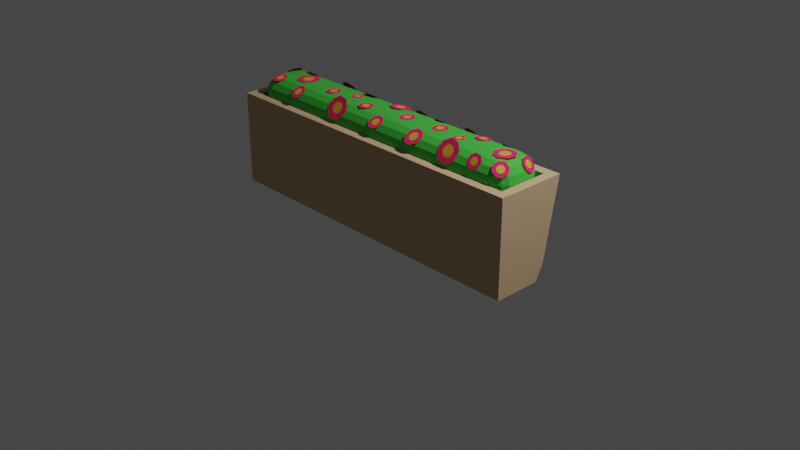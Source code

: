 # Source: flower_box_wall.blend  (saved by Blender 2.80.75; exported with 4.5.12 LTS)
import bpy
from mathutils import Matrix  # noqa: F401  (used for matrix-valued properties, if any)

bpy.ops.wm.read_factory_settings(use_empty=True)
scene = bpy.context.scene
scene.name = 'Scene'

# ---- collections
col_collection = bpy.data.collections.new('Collection'); scene.collection.children.link(col_collection)

# ---- materials (node trees are filled in below, after node groups)
mat_material = bpy.data.materials.new('Material')
mat_material.alpha_threshold = 0.0
mat_material.use_transparent_shadow = False
mat_material.line_color = (0.0, 0.0, 0.0, 1.0)
mat_material_002 = bpy.data.materials.new('Material.002')
mat_material_002.use_transparent_shadow = False
mat_material_001 = bpy.data.materials.new('Material.001')
mat_material_001.use_transparent_shadow = False
mat_material_004 = bpy.data.materials.new('Material.004')
mat_material_004.use_transparent_shadow = False
mat_material_003 = bpy.data.materials.new('Material.003')
mat_material_003.use_transparent_shadow = False

# ---- material node trees
mat_material.use_nodes = True; mat_material.node_tree.nodes.clear()
_N = mat_material.node_tree.nodes; _L = mat_material.node_tree.links
n0 = _N.new('ShaderNodeOutputMaterial'); n0.name = 'Material Output'; n0.location = (300, 300)
n1 = _N.new('ShaderNodeBsdfPrincipled'); n1.name = 'Principled BSDF'; n1.location = (10, 300)
n1.distribution = 'GGX'
n1.subsurface_method = 'BURLEY'
n1.inputs[2].default_value = 0.4
n1.inputs[3].default_value = 1.45
n1.inputs[27].default_value = (0.0, 0.0, 0.0, 1.0)
n1.inputs[28].default_value = 1.0
_L.new(n1.outputs[0], n0.inputs[0])
n0.is_active_output = True
mat_material_002.use_nodes = True; mat_material_002.node_tree.nodes.clear()
_N = mat_material_002.node_tree.nodes; _L = mat_material_002.node_tree.links
n0 = _N.new('ShaderNodeOutputMaterial'); n0.name = 'Material Output'; n0.location = (300, 300)
n1 = _N.new('ShaderNodeBsdfPrincipled'); n1.name = 'Principled BSDF'; n1.location = (10, 300)
n1.distribution = 'GGX'
n1.subsurface_method = 'BURLEY'
n1.inputs[0].default_value = (0.6267, 0.4301, 0.2586, 1.0)
n1.inputs[3].default_value = 1.45
n1.inputs[13].default_value = 0.01304
n1.inputs[27].default_value = (0.0, 0.0, 0.0, 1.0)
n1.inputs[28].default_value = 1.0
_L.new(n1.outputs[0], n0.inputs[0])
n0.is_active_output = True
mat_material_001.use_nodes = True; mat_material_001.node_tree.nodes.clear()
_N = mat_material_001.node_tree.nodes; _L = mat_material_001.node_tree.links
n0 = _N.new('ShaderNodeOutputMaterial'); n0.name = 'Material Output'; n0.location = (300, 300)
n1 = _N.new('ShaderNodeBsdfPrincipled'); n1.name = 'Principled BSDF'; n1.location = (10, 300)
n1.distribution = 'GGX'
n1.subsurface_method = 'BURLEY'
n1.inputs[0].default_value = (0.06803, 0.5382, 0.06539, 1.0)
n1.inputs[3].default_value = 1.45
n1.inputs[13].default_value = 0.1522
n1.inputs[27].default_value = (0.0, 0.0, 0.0, 1.0)
n1.inputs[28].default_value = 1.0
_L.new(n1.outputs[0], n0.inputs[0])
n0.is_active_output = True
mat_material_004.use_nodes = True; mat_material_004.node_tree.nodes.clear()
_N = mat_material_004.node_tree.nodes; _L = mat_material_004.node_tree.links
n0 = _N.new('ShaderNodeOutputMaterial'); n0.name = 'Material Output'; n0.location = (300, 300)
n1 = _N.new('ShaderNodeBsdfPrincipled'); n1.name = 'Principled BSDF'; n1.location = (10, 300)
n1.distribution = 'GGX'
n1.subsurface_method = 'BURLEY'
n1.inputs[0].default_value = (0.8, 0.4081, 0.03144, 1.0)
n1.inputs[3].default_value = 1.45
n1.inputs[27].default_value = (0.0, 0.0, 0.0, 1.0)
n1.inputs[28].default_value = 1.0
_L.new(n1.outputs[0], n0.inputs[0])
n0.is_active_output = True
mat_material_003.use_nodes = True; mat_material_003.node_tree.nodes.clear()
_N = mat_material_003.node_tree.nodes; _L = mat_material_003.node_tree.links
n0 = _N.new('ShaderNodeOutputMaterial'); n0.name = 'Material Output'; n0.location = (300, 300)
n1 = _N.new('ShaderNodeBsdfPrincipled'); n1.name = 'Principled BSDF'; n1.location = (10, 300)
n1.distribution = 'GGX'
n1.subsurface_method = 'BURLEY'
n1.inputs[0].default_value = (0.8, 0.03653, 0.1398, 1.0)
n1.inputs[3].default_value = 1.45
n1.inputs[13].default_value = 0.0
n1.inputs[27].default_value = (0.0, 0.0, 0.0, 1.0)
n1.inputs[28].default_value = 1.0
_L.new(n1.outputs[0], n0.inputs[0])
n0.is_active_output = True

# ---- world
world_world = bpy.data.worlds.new('World'); scene.world = world_world
world_world.use_nodes = True; world_world.node_tree.nodes.clear()
_N = world_world.node_tree.nodes; _L = world_world.node_tree.links
n0 = _N.new('ShaderNodeOutputWorld'); n0.name = 'World Output'; n0.location = (300, 300)
n1 = _N.new('ShaderNodeBackground'); n1.name = 'Background'; n1.location = (10, 300)
n1.inputs[0].default_value = (0.05088, 0.05088, 0.05088, 1.0)
_L.new(n1.outputs[0], n0.inputs[0])
n0.is_active_output = True
world_world.color = (0.05088, 0.05088, 0.05088)
world_world.use_sun_shadow = False
world_world.sun_shadow_jitter_overblur = 0.0

# ---- cameras
cam_camera = bpy.data.cameras.new('Camera')
cam_camera.clip_end = 100.0
cam_camera.ortho_scale = 7.314

# ---- lights
light_light = bpy.data.lights.new('Light', 'POINT')
light_light.transmission_factor = 0.0
light_light.energy = 1000.0
light_light.shadow_soft_size = 0.1
light_light.shadow_maximum_resolution = 0.006
light_light.use_absolute_resolution = True

# ---- meshes
me_cube = bpy.data.meshes.new('Cube')
me_cube.from_pydata([(0.1509, 0.0, 0.0), (0.0, 1.093e-08, -1.0), (0.1509, -1.701, 0.0), (0.0, -1.8, -1.0), (-0.4009, 0.0, 0.0), (-0.5, 0.0, -1.0), (-0.4009, -1.701, 0.0), (-0.5, -1.8, -1.0), (0.25, -1.8, 0.0), (-0.5, -1.8, 0.0), (0.25, 0.0, 0.0), (-0.5, 0.0, 0.0), (0.1509, -1.701, -0.4079), (-0.4009, -1.701, -0.4079), (0.1509, 0.0, -0.4079), (-0.4009, 0.0, -0.4079), (0.08819, 7.073e-09, -0.8431), (-0.5, -1.8, -0.5), (0.08819, -1.8, -0.8431), (-0.5, 0.0, -0.5)], [], [(4, 6, 13, 15), (18, 8, 9, 17), (17, 9, 11, 19), (5, 1, 3, 7), (16, 10, 8, 18), (2, 6, 9, 8), (0, 2, 8, 10), (6, 4, 11, 9), (14, 15, 13, 12), (6, 2, 12, 13), (2, 0, 14, 12), (1, 16, 18, 3), (7, 17, 19, 5), (3, 18, 17, 7)])
me_cube.polygons.foreach_set('material_index', [1, 1, 1, 1, 1, 1, 1, 1, 1, 1, 1, 1, 1, 1])
_uv = me_cube.uv_layers.new(name='UVMap')
_uv.uv.foreach_set('vector', [0.592, 0.01377, 0.592, 0.2362, 0.592, 0.2362, 0.592, 0.01377, 0.5, 0.25, 0.625, 0.25, 0.625, 0.5, 0.5, 0.5, 0.5, 0.5, 0.625, 0.5, 0.625, 0.75, 0.5, 0.75, 0.375, 0.75, 0.625, 0.75, 0.625, 1.0, 0.375, 1.0, 0.25, 0.5, 0.375, 0.5, 0.375, 0.75, 0.25, 0.75, 0.408, 0.2362, 0.592, 0.2362, 0.625, 0.25, 0.375, 0.25, 0.408, 0.01377, 0.408, 0.2362, 0.375, 0.25, 0.375, 0.0, 0.592, 0.2362, 0.592, 0.01377, 0.625, 0.0, 0.625, 0.25, 0.408, 0.01377, 0.592, 0.01377, 0.592, 0.2362, 0.408, 0.2362, 0.592, 0.2362, 0.408, 0.2362, 0.408, 0.2362, 0.592, 0.2362, 0.408, 0.2362, 0.408, 0.01377, 0.408, 0.01377, 0.408, 0.2362, 0.125, 0.5, 0.25, 0.5, 0.25, 0.75, 0.125, 0.75, 0.375, 0.5, 0.5, 0.5, 0.5, 0.75, 0.375, 0.75, 0.375, 0.25, 0.5, 0.25, 0.5, 0.5, 0.375, 0.5])
me_cube.materials.append(mat_material)
me_cube.materials.append(mat_material_002)
me_cube.use_remesh_preserve_volume = False
me_cube.use_remesh_preserve_attributes = False
me_cube.use_mirror_vertex_groups = False
me_cube.update()
me_cube_001 = bpy.data.meshes.new('Cube.001')
me_cube_001.from_pydata([(0.0, -0.4009, 0.5921), (0.0, 0.1509, 0.5921), (0.0, -0.4009, 1.018), (0.0, -0.2151, 1.203), (0.0, -0.3867, 1.089), (0.0, -0.3465, 1.149), (0.0, -0.2862, 1.189), (0.0, -0.03488, 1.203), (0.0, 0.1509, 1.018), (0.0, 0.0362, 1.189), (0.0, 0.09646, 1.149), (0.0, 0.1367, 1.089), (1.701, -0.2151, 0.5921), (1.515, -0.4009, 0.5921), (1.687, -0.2862, 0.5921), (1.646, -0.3465, 0.5921), (1.586, -0.3867, 0.5921), (1.515, -0.2151, 1.203), (1.515, -0.4009, 1.018), (1.701, -0.2151, 1.018), (1.515, -0.2862, 1.189), (1.515, -0.3465, 1.149), (1.586, -0.2151, 1.189), (1.588, -0.288, 1.172), (1.584, -0.337, 1.14), (1.622, -0.3224, 1.125), (1.586, -0.3867, 1.018), (1.646, -0.3465, 1.018), (1.515, -0.3867, 1.089), (1.588, -0.3697, 1.09), (1.637, -0.337, 1.087), (1.687, -0.2151, 1.089), (1.646, -0.2151, 1.149), (1.687, -0.2862, 1.018), (1.67, -0.288, 1.09), (1.637, -0.2843, 1.14), (1.515, 0.1509, 0.5921), (1.701, -0.03488, 0.5921), (1.586, 0.1367, 0.5921), (1.646, 0.09646, 0.5921), (1.687, 0.0362, 0.5921), (1.515, -0.03488, 1.203), (1.701, -0.03488, 1.018), (1.515, 0.1509, 1.018), (1.586, -0.03488, 1.189), (1.646, -0.03488, 1.149), (1.515, 0.0362, 1.189), (1.588, 0.03798, 1.172), (1.637, 0.03428, 1.14), (1.622, 0.07235, 1.125), (1.687, 0.0362, 1.018), (1.646, 0.09646, 1.018), (1.687, -0.03488, 1.089), (1.67, 0.03798, 1.09), (1.637, 0.08701, 1.087), (1.515, 0.1367, 1.089), (1.515, 0.09646, 1.149), (1.586, 0.1367, 1.018), (1.588, 0.1197, 1.09), (1.584, 0.08701, 1.14), (0.1165, -0.03488, 1.203), (0.2331, -0.03488, 1.203), (0.3496, -0.03488, 1.203), (0.4662, -0.03488, 1.203), (0.5827, -0.03488, 1.203), (0.6993, -0.03488, 1.203), (0.8158, -0.03488, 1.203), (0.9324, -0.03488, 1.203), (1.049, -0.03488, 1.203), (1.165, -0.03488, 1.203), (1.282, -0.03488, 1.203), (1.399, -0.03488, 1.203), (1.399, 0.0362, 1.189), (1.282, 0.0362, 1.189), (1.165, 0.0362, 1.189), (1.049, 0.0362, 1.189), (0.9324, 0.0362, 1.189), (0.8158, 0.0362, 1.189), (0.6993, 0.0362, 1.189), (0.5827, 0.0362, 1.189), (0.4662, 0.0362, 1.189), (0.3496, 0.0362, 1.189), (0.2331, 0.0362, 1.189), (0.1165, 0.0362, 1.189), (1.399, 0.09646, 1.149), (1.282, 0.09646, 1.149), (1.165, 0.09646, 1.149), (1.049, 0.09646, 1.149), (0.9324, 0.09646, 1.149), (0.8158, 0.09646, 1.149), (0.6993, 0.09646, 1.149), (0.5827, 0.09646, 1.149), (0.4662, 0.09646, 1.149), (0.3496, 0.09646, 1.149), (0.2331, 0.09646, 1.149), (0.1165, 0.09646, 1.149), (1.399, 0.1367, 1.089), (1.282, 0.1367, 1.089), (1.165, 0.1367, 1.089), (1.049, 0.1367, 1.089), (0.9324, 0.1367, 1.089), (0.8158, 0.1367, 1.089), (0.6993, 0.1367, 1.089), (0.5827, 0.1367, 1.089), (0.4662, 0.1367, 1.089), (0.3496, 0.1367, 1.089), (0.2331, 0.1367, 1.089), (0.1165, 0.1367, 1.089), (1.399, 0.1509, 1.018), (1.282, 0.1509, 1.018), (1.165, 0.1509, 1.018), (1.049, 0.1509, 1.018), (0.9324, 0.1509, 1.018), (0.8158, 0.1509, 1.018), (0.6993, 0.1509, 1.018), (0.5827, 0.1509, 1.018), (0.4662, 0.1509, 1.018), (0.3496, 0.1509, 1.018), (0.2331, 0.1509, 1.018), (0.1165, 0.1509, 1.018), (1.399, -0.2151, 1.203), (1.282, -0.2151, 1.203), (1.165, -0.2151, 1.203), (1.049, -0.2151, 1.203), (0.9324, -0.2151, 1.203), (0.8158, -0.2151, 1.203), (0.6993, -0.2151, 1.203), (0.5827, -0.2151, 1.203), (0.4662, -0.2151, 1.203), (0.3496, -0.2151, 1.203), (0.2331, -0.2151, 1.203), (0.1165, -0.2151, 1.203), (0.1165, -0.2862, 1.189), (0.2331, -0.2862, 1.189), (0.3496, -0.2862, 1.189), (0.4662, -0.2862, 1.189), (0.5827, -0.2862, 1.189), (0.6993, -0.2862, 1.189), (0.8158, -0.2862, 1.189), (0.9324, -0.2862, 1.189), (1.049, -0.2862, 1.189), (1.165, -0.2862, 1.189), (1.282, -0.2862, 1.189), (1.399, -0.2862, 1.189), (0.1165, -0.3465, 1.149), (0.2331, -0.3465, 1.149), (0.3496, -0.3465, 1.149), (0.4662, -0.3465, 1.149), (0.5827, -0.3465, 1.149), (0.6993, -0.3465, 1.149), (0.8158, -0.3465, 1.149), (0.9324, -0.3465, 1.149), (1.049, -0.3465, 1.149), (1.165, -0.3465, 1.149), (1.282, -0.3465, 1.149), (1.399, -0.3465, 1.149), (0.1165, -0.3867, 1.089), (0.2331, -0.3867, 1.089), (0.3496, -0.3867, 1.089), (0.4662, -0.3867, 1.089), (0.5827, -0.3867, 1.089), (0.6993, -0.3867, 1.089), (0.8158, -0.3867, 1.089), (0.9324, -0.3867, 1.089), (1.049, -0.3867, 1.089), (1.165, -0.3867, 1.089), (1.282, -0.3867, 1.089), (1.399, -0.3867, 1.089), (0.1165, -0.4009, 1.018), (0.2331, -0.4009, 1.018), (0.3496, -0.4009, 1.018), (0.4662, -0.4009, 1.018), (0.5827, -0.4009, 1.018), (0.6993, -0.4009, 1.018), (0.8158, -0.4009, 1.018), (0.9324, -0.4009, 1.018), (1.049, -0.4009, 1.018), (1.165, -0.4009, 1.018), (1.282, -0.4009, 1.018), (1.399, -0.4009, 1.018), (0.1165, -0.4009, 0.5921), (0.2331, -0.4009, 0.5921), (0.3496, -0.4009, 0.5921), (0.4662, -0.4009, 0.5921), (0.5827, -0.4009, 0.5921), (0.6993, -0.4009, 0.5921), (0.8158, -0.4009, 0.5921), (0.9324, -0.4009, 0.5921), (1.049, -0.4009, 0.5921), (1.165, -0.4009, 0.5921), (1.282, -0.4009, 0.5921), (1.399, -0.4009, 0.5921), (1.399, 0.1509, 0.5921), (1.282, 0.1509, 0.5921), (1.165, 0.1509, 0.5921), (1.049, 0.1509, 0.5921), (0.9324, 0.1509, 0.5921), (0.8158, 0.1509, 0.5921), (0.6993, 0.1509, 0.5921), (0.5827, 0.1509, 0.5921), (0.4662, 0.1509, 0.5921), (0.3496, 0.1509, 0.5921), (0.2331, 0.1509, 0.5921), (0.1165, 0.1509, 0.5921)], [], [(60, 7, 3, 131), (192, 36, 38, 39, 40, 37, 12, 14, 15, 16, 13, 191), (0, 2, 4, 5, 6, 3, 7, 9, 10, 11, 8, 1), (37, 42, 19, 12), (192, 108, 43, 36), (17, 20, 23, 22), (20, 21, 24, 23), (22, 23, 35, 32), (23, 24, 25, 35), (18, 26, 29, 28), (26, 27, 30, 29), (28, 29, 24, 21), (29, 30, 25, 24), (19, 31, 34, 33), (31, 32, 35, 34), (33, 34, 30, 27), (34, 35, 25, 30), (41, 44, 47, 46), (44, 45, 48, 47), (46, 47, 59, 56), (47, 48, 49, 59), (42, 50, 53, 52), (50, 51, 54, 53), (52, 53, 48, 45), (53, 54, 49, 48), (43, 55, 58, 57), (55, 56, 59, 58), (57, 58, 54, 51), (58, 59, 49, 54), (71, 41, 46, 72), (72, 46, 56, 84), (84, 56, 55, 96), (96, 55, 43, 108), (42, 37, 40, 50), (50, 40, 39, 51), (51, 39, 38, 57), (57, 38, 36, 43), (41, 17, 22, 44), (44, 22, 32, 45), (45, 32, 31, 52), (52, 31, 19, 42), (18, 13, 16, 26), (26, 16, 15, 27), (27, 15, 14, 33), (33, 14, 12, 19), (131, 3, 6, 132), (132, 6, 5, 144), (144, 5, 4, 156), (156, 4, 2, 168), (180, 168, 2, 0), (13, 18, 179, 191), (191, 179, 178, 190), (190, 178, 177, 189), (189, 177, 176, 188), (188, 176, 175, 187), (187, 175, 174, 186), (186, 174, 173, 185), (185, 173, 172, 184), (184, 172, 171, 183), (183, 171, 170, 182), (182, 170, 169, 181), (181, 169, 168, 180), (28, 167, 179, 18), (167, 166, 178, 179), (166, 165, 177, 178), (165, 164, 176, 177), (164, 163, 175, 176), (163, 162, 174, 175), (162, 161, 173, 174), (161, 160, 172, 173), (160, 159, 171, 172), (159, 158, 170, 171), (158, 157, 169, 170), (157, 156, 168, 169), (21, 155, 167, 28), (155, 154, 166, 167), (154, 153, 165, 166), (153, 152, 164, 165), (152, 151, 163, 164), (151, 150, 162, 163), (150, 149, 161, 162), (149, 148, 160, 161), (148, 147, 159, 160), (147, 146, 158, 159), (146, 145, 157, 158), (145, 144, 156, 157), (20, 143, 155, 21), (143, 142, 154, 155), (142, 141, 153, 154), (141, 140, 152, 153), (140, 139, 151, 152), (139, 138, 150, 151), (138, 137, 149, 150), (137, 136, 148, 149), (136, 135, 147, 148), (135, 134, 146, 147), (134, 133, 145, 146), (133, 132, 144, 145), (17, 120, 143, 20), (120, 121, 142, 143), (121, 122, 141, 142), (122, 123, 140, 141), (123, 124, 139, 140), (124, 125, 138, 139), (125, 126, 137, 138), (126, 127, 136, 137), (127, 128, 135, 136), (128, 129, 134, 135), (129, 130, 133, 134), (130, 131, 132, 133), (11, 107, 119, 8), (107, 106, 118, 119), (106, 105, 117, 118), (105, 104, 116, 117), (104, 103, 115, 116), (103, 102, 114, 115), (102, 101, 113, 114), (101, 100, 112, 113), (100, 99, 111, 112), (99, 98, 110, 111), (98, 97, 109, 110), (97, 96, 108, 109), (10, 95, 107, 11), (95, 94, 106, 107), (94, 93, 105, 106), (93, 92, 104, 105), (92, 91, 103, 104), (91, 90, 102, 103), (90, 89, 101, 102), (89, 88, 100, 101), (88, 87, 99, 100), (87, 86, 98, 99), (86, 85, 97, 98), (85, 84, 96, 97), (9, 83, 95, 10), (83, 82, 94, 95), (82, 81, 93, 94), (81, 80, 92, 93), (80, 79, 91, 92), (79, 78, 90, 91), (78, 77, 89, 90), (77, 76, 88, 89), (76, 75, 87, 88), (75, 74, 86, 87), (74, 73, 85, 86), (73, 72, 84, 85), (7, 60, 83, 9), (60, 61, 82, 83), (61, 62, 81, 82), (62, 63, 80, 81), (63, 64, 79, 80), (64, 65, 78, 79), (65, 66, 77, 78), (66, 67, 76, 77), (67, 68, 75, 76), (68, 69, 74, 75), (69, 70, 73, 74), (70, 71, 72, 73), (1, 8, 119, 203), (203, 119, 118, 202), (202, 118, 117, 201), (201, 117, 116, 200), (200, 116, 115, 199), (199, 115, 114, 198), (198, 114, 113, 197), (197, 113, 112, 196), (196, 112, 111, 195), (195, 111, 110, 194), (194, 110, 109, 193), (193, 109, 108, 192), (1, 203, 180, 0), (203, 202, 181, 180), (202, 201, 182, 181), (201, 200, 183, 182), (200, 199, 184, 183), (199, 198, 185, 184), (198, 197, 186, 185), (197, 196, 187, 186), (196, 195, 188, 187), (195, 194, 189, 188), (194, 193, 190, 189), (193, 192, 191, 190), (41, 71, 120, 17), (71, 70, 121, 120), (70, 69, 122, 121), (69, 68, 123, 122), (68, 67, 124, 123), (67, 66, 125, 124), (66, 65, 126, 125), (65, 64, 127, 126), (64, 63, 128, 127), (63, 62, 129, 128), (62, 61, 130, 129), (61, 60, 131, 130)])
_uv = me_cube_001.uv_layers.new(name='UVMap')
_uv.uv.foreach_set('vector', [0.8579, 0.5842, 0.875, 0.5842, 0.875, 0.6658, 0.8579, 0.6658, 0.3306, 0.5, 0.3477, 0.5, 0.3694, 0.4909, 0.3723, 0.5082, 0.3743, 0.552, 0.375, 0.5842, 0.375, 0.6658, 0.3743, 0.698, 0.3723, 0.7418, 0.3694, 0.7591, 0.3477, 0.75, 0.3306, 0.75, 0.375, 0.0, 0.549, 0.0, 0.5781, 0.006407, 0.6027, 0.02465, 0.6192, 0.05196, 0.625, 0.08416, 0.625, 0.1658, 0.6192, 0.198, 0.6027, 0.2253, 0.5781, 0.2436, 0.549, 0.25, 0.375, 0.25, 0.375, 0.5842, 0.549, 0.5842, 0.549, 0.6658, 0.375, 0.6658, 0.375, 0.4556, 0.549, 0.4556, 0.549, 0.4727, 0.375, 0.4727, 0.6523, 0.6658, 0.6523, 0.698, 0.6416, 0.6989, 0.6419, 0.6658, 0.6523, 0.698, 0.6523, 0.75, 0.6421, 0.75, 0.6416, 0.6989, 0.6419, 0.6658, 0.6416, 0.6989, 0.625, 0.6972, 0.625, 0.6658, 0.6416, 0.6989, 0.6421, 0.75, 0.6181, 0.7381, 0.625, 0.6972, 0.549, 0.7773, 0.549, 0.7669, 0.5788, 0.7666, 0.5781, 0.7773, 0.549, 0.7669, 0.549, 0.75, 0.5773, 0.75, 0.5788, 0.7666, 0.5781, 0.7773, 0.5788, 0.7666, 0.625, 0.7671, 0.625, 0.7773, 0.5788, 0.7666, 0.5773, 0.75, 0.6181, 0.7381, 0.625, 0.7671, 0.549, 0.6658, 0.5781, 0.6658, 0.5788, 0.6989, 0.549, 0.698, 0.5781, 0.6658, 0.625, 0.6658, 0.625, 0.6972, 0.5788, 0.6989, 0.549, 0.698, 0.5788, 0.6989, 0.5773, 0.75, 0.549, 0.75, 0.5788, 0.6989, 0.625, 0.6972, 0.6181, 0.7381, 0.5773, 0.75, 0.6523, 0.5842, 0.6419, 0.5842, 0.6416, 0.5511, 0.6523, 0.552, 0.6419, 0.5842, 0.625, 0.5842, 0.625, 0.5528, 0.6416, 0.5511, 0.6523, 0.552, 0.6416, 0.5511, 0.6421, 0.5, 0.6523, 0.5, 0.6416, 0.5511, 0.625, 0.5528, 0.6143, 0.508, 0.6421, 0.5, 0.549, 0.5842, 0.549, 0.552, 0.5788, 0.5511, 0.5781, 0.5842, 0.549, 0.552, 0.549, 0.5, 0.5773, 0.5, 0.5788, 0.5511, 0.5781, 0.5842, 0.5788, 0.5511, 0.625, 0.5528, 0.625, 0.5842, 0.5788, 0.5511, 0.5773, 0.5, 0.6143, 0.508, 0.625, 0.5528, 0.549, 0.4727, 0.5781, 0.4727, 0.5788, 0.4834, 0.549, 0.4831, 0.5781, 0.4727, 0.625, 0.4727, 0.625, 0.4829, 0.5788, 0.4834, 0.549, 0.4831, 0.5788, 0.4834, 0.5773, 0.5, 0.549, 0.5, 0.5788, 0.4834, 0.625, 0.4829, 0.6143, 0.508, 0.5773, 0.5, 0.6694, 0.5842, 0.6523, 0.5842, 0.6523, 0.552, 0.6694, 0.552, 0.6694, 0.552, 0.6523, 0.552, 0.6523, 0.5, 0.6694, 0.5, 0.625, 0.4556, 0.625, 0.4727, 0.5781, 0.4727, 0.5781, 0.4556, 0.5781, 0.4556, 0.5781, 0.4727, 0.549, 0.4727, 0.549, 0.4556, 0.549, 0.5842, 0.375, 0.5842, 0.3743, 0.552, 0.549, 0.552, 0.549, 0.552, 0.3743, 0.552, 0.3723, 0.5082, 0.549, 0.5, 0.549, 0.5, 0.3723, 0.5082, 0.3694, 0.4909, 0.549, 0.4831, 0.549, 0.4831, 0.3694, 0.4909, 0.375, 0.4727, 0.549, 0.4727, 0.6523, 0.5842, 0.6523, 0.6658, 0.6419, 0.6658, 0.6419, 0.5842, 0.6419, 0.5842, 0.6419, 0.6658, 0.625, 0.6658, 0.625, 0.5842, 0.625, 0.5842, 0.625, 0.6658, 0.5781, 0.6658, 0.5781, 0.5842, 0.5781, 0.5842, 0.5781, 0.6658, 0.549, 0.6658, 0.549, 0.5842, 0.549, 0.7773, 0.375, 0.7773, 0.3694, 0.7591, 0.549, 0.7669, 0.549, 0.7669, 0.3694, 0.7591, 0.3723, 0.7418, 0.549, 0.75, 0.549, 0.75, 0.3723, 0.7418, 0.3743, 0.698, 0.549, 0.698, 0.549, 0.698, 0.3743, 0.698, 0.375, 0.6658, 0.549, 0.6658, 0.8579, 0.6658, 0.875, 0.6658, 0.875, 0.698, 0.8579, 0.698, 0.8579, 0.698, 0.875, 0.698, 0.875, 0.75, 0.8579, 0.75, 0.625, 0.9829, 0.625, 1.0, 0.5781, 1.0, 0.5781, 0.9829, 0.5781, 0.9829, 0.5781, 1.0, 0.549, 1.0, 0.549, 0.9829, 0.375, 0.9829, 0.549, 0.9829, 0.549, 1.0, 0.375, 1.0, 0.375, 0.7773, 0.549, 0.7773, 0.549, 0.7944, 0.375, 0.7944, 0.375, 0.7944, 0.549, 0.7944, 0.549, 0.8116, 0.375, 0.8116, 0.375, 0.8116, 0.549, 0.8116, 0.549, 0.8287, 0.375, 0.8287, 0.375, 0.8287, 0.549, 0.8287, 0.549, 0.8458, 0.375, 0.8458, 0.375, 0.8458, 0.549, 0.8458, 0.549, 0.863, 0.375, 0.863, 0.375, 0.863, 0.549, 0.863, 0.549, 0.8801, 0.375, 0.8801, 0.375, 0.8801, 0.549, 0.8801, 0.549, 0.8972, 0.375, 0.8972, 0.375, 0.8972, 0.549, 0.8972, 0.549, 0.9143, 0.375, 0.9143, 0.375, 0.9143, 0.549, 0.9143, 0.549, 0.9315, 0.375, 0.9315, 0.375, 0.9315, 0.549, 0.9315, 0.549, 0.9486, 0.375, 0.9486, 0.375, 0.9486, 0.549, 0.9486, 0.549, 0.9657, 0.375, 0.9657, 0.375, 0.9657, 0.549, 0.9657, 0.549, 0.9829, 0.375, 0.9829, 0.5781, 0.7773, 0.5781, 0.7944, 0.549, 0.7944, 0.549, 0.7773, 0.5781, 0.7944, 0.5781, 0.8116, 0.549, 0.8116, 0.549, 0.7944, 0.5781, 0.8116, 0.5781, 0.8287, 0.549, 0.8287, 0.549, 0.8116, 0.5781, 0.8287, 0.5781, 0.8458, 0.549, 0.8458, 0.549, 0.8287, 0.5781, 0.8458, 0.5781, 0.863, 0.549, 0.863, 0.549, 0.8458, 0.5781, 0.863, 0.5781, 0.8801, 0.549, 0.8801, 0.549, 0.863, 0.5781, 0.8801, 0.5781, 0.8972, 0.549, 0.8972, 0.549, 0.8801, 0.5781, 0.8972, 0.5781, 0.9143, 0.549, 0.9143, 0.549, 0.8972, 0.5781, 0.9143, 0.5781, 0.9315, 0.549, 0.9315, 0.549, 0.9143, 0.5781, 0.9315, 0.5781, 0.9486, 0.549, 0.9486, 0.549, 0.9315, 0.5781, 0.9486, 0.5781, 0.9657, 0.549, 0.9657, 0.549, 0.9486, 0.5781, 0.9657, 0.5781, 0.9829, 0.549, 0.9829, 0.549, 0.9657, 0.625, 0.7773, 0.625, 0.7944, 0.5781, 0.7944, 0.5781, 0.7773, 0.625, 0.7944, 0.625, 0.8116, 0.5781, 0.8116, 0.5781, 0.7944, 0.625, 0.8116, 0.625, 0.8287, 0.5781, 0.8287, 0.5781, 0.8116, 0.625, 0.8287, 0.625, 0.8458, 0.5781, 0.8458, 0.5781, 0.8287, 0.625, 0.8458, 0.625, 0.863, 0.5781, 0.863, 0.5781, 0.8458, 0.625, 0.863, 0.625, 0.8801, 0.5781, 0.8801, 0.5781, 0.863, 0.625, 0.8801, 0.625, 0.8972, 0.5781, 0.8972, 0.5781, 0.8801, 0.625, 0.8972, 0.625, 0.9143, 0.5781, 0.9143, 0.5781, 0.8972, 0.625, 0.9143, 0.625, 0.9315, 0.5781, 0.9315, 0.5781, 0.9143, 0.625, 0.9315, 0.625, 0.9486, 0.5781, 0.9486, 0.5781, 0.9315, 0.625, 0.9486, 0.625, 0.9657, 0.5781, 0.9657, 0.5781, 0.9486, 0.625, 0.9657, 0.625, 0.9829, 0.5781, 0.9829, 0.5781, 0.9657, 0.6523, 0.698, 0.6694, 0.698, 0.6694, 0.75, 0.6523, 0.75, 0.6694, 0.698, 0.6866, 0.698, 0.6866, 0.75, 0.6694, 0.75, 0.6866, 0.698, 0.7037, 0.698, 0.7037, 0.75, 0.6866, 0.75, 0.7037, 0.698, 0.7208, 0.698, 0.7208, 0.75, 0.7037, 0.75, 0.7208, 0.698, 0.738, 0.698, 0.738, 0.75, 0.7208, 0.75, 0.738, 0.698, 0.7551, 0.698, 0.7551, 0.75, 0.738, 0.75, 0.7551, 0.698, 0.7722, 0.698, 0.7722, 0.75, 0.7551, 0.75, 0.7722, 0.698, 0.7893, 0.698, 0.7893, 0.75, 0.7722, 0.75, 0.7893, 0.698, 0.8065, 0.698, 0.8065, 0.75, 0.7893, 0.75, 0.8065, 0.698, 0.8236, 0.698, 0.8236, 0.75, 0.8065, 0.75, 0.8236, 0.698, 0.8407, 0.698, 0.8407, 0.75, 0.8236, 0.75, 0.8407, 0.698, 0.8579, 0.698, 0.8579, 0.75, 0.8407, 0.75, 0.6523, 0.6658, 0.6694, 0.6658, 0.6694, 0.698, 0.6523, 0.698, 0.6694, 0.6658, 0.6866, 0.6658, 0.6866, 0.698, 0.6694, 0.698, 0.6866, 0.6658, 0.7037, 0.6658, 0.7037, 0.698, 0.6866, 0.698, 0.7037, 0.6658, 0.7208, 0.6658, 0.7208, 0.698, 0.7037, 0.698, 0.7208, 0.6658, 0.738, 0.6658, 0.738, 0.698, 0.7208, 0.698, 0.738, 0.6658, 0.7551, 0.6658, 0.7551, 0.698, 0.738, 0.698, 0.7551, 0.6658, 0.7722, 0.6658, 0.7722, 0.698, 0.7551, 0.698, 0.7722, 0.6658, 0.7893, 0.6658, 0.7893, 0.698, 0.7722, 0.698, 0.7893, 0.6658, 0.8065, 0.6658, 0.8065, 0.698, 0.7893, 0.698, 0.8065, 0.6658, 0.8236, 0.6658, 0.8236, 0.698, 0.8065, 0.698, 0.8236, 0.6658, 0.8407, 0.6658, 0.8407, 0.698, 0.8236, 0.698, 0.8407, 0.6658, 0.8579, 0.6658, 0.8579, 0.698, 0.8407, 0.698, 0.5781, 0.25, 0.5781, 0.2671, 0.549, 0.2671, 0.549, 0.25, 0.5781, 0.2671, 0.5781, 0.2843, 0.549, 0.2843, 0.549, 0.2671, 0.5781, 0.2843, 0.5781, 0.3014, 0.549, 0.3014, 0.549, 0.2843, 0.5781, 0.3014, 0.5781, 0.3185, 0.549, 0.3185, 0.549, 0.3014, 0.5781, 0.3185, 0.5781, 0.3357, 0.549, 0.3357, 0.549, 0.3185, 0.5781, 0.3357, 0.5781, 0.3528, 0.549, 0.3528, 0.549, 0.3357, 0.5781, 0.3528, 0.5781, 0.3699, 0.549, 0.3699, 0.549, 0.3528, 0.5781, 0.3699, 0.5781, 0.387, 0.549, 0.387, 0.549, 0.3699, 0.5781, 0.387, 0.5781, 0.4042, 0.549, 0.4042, 0.549, 0.387, 0.5781, 0.4042, 0.5781, 0.4213, 0.549, 0.4213, 0.549, 0.4042, 0.5781, 0.4213, 0.5781, 0.4384, 0.549, 0.4384, 0.549, 0.4213, 0.5781, 0.4384, 0.5781, 0.4556, 0.549, 0.4556, 0.549, 0.4384, 0.625, 0.25, 0.625, 0.2671, 0.5781, 0.2671, 0.5781, 0.25, 0.625, 0.2671, 0.625, 0.2843, 0.5781, 0.2843, 0.5781, 0.2671, 0.625, 0.2843, 0.625, 0.3014, 0.5781, 0.3014, 0.5781, 0.2843, 0.625, 0.3014, 0.625, 0.3185, 0.5781, 0.3185, 0.5781, 0.3014, 0.625, 0.3185, 0.625, 0.3357, 0.5781, 0.3357, 0.5781, 0.3185, 0.625, 0.3357, 0.625, 0.3528, 0.5781, 0.3528, 0.5781, 0.3357, 0.625, 0.3528, 0.625, 0.3699, 0.5781, 0.3699, 0.5781, 0.3528, 0.625, 0.3699, 0.625, 0.387, 0.5781, 0.387, 0.5781, 0.3699, 0.625, 0.387, 0.625, 0.4042, 0.5781, 0.4042, 0.5781, 0.387, 0.625, 0.4042, 0.625, 0.4213, 0.5781, 0.4213, 0.5781, 0.4042, 0.625, 0.4213, 0.625, 0.4384, 0.5781, 0.4384, 0.5781, 0.4213, 0.625, 0.4384, 0.625, 0.4556, 0.5781, 0.4556, 0.5781, 0.4384, 0.875, 0.552, 0.8579, 0.552, 0.8579, 0.5, 0.875, 0.5, 0.8579, 0.552, 0.8407, 0.552, 0.8407, 0.5, 0.8579, 0.5, 0.8407, 0.552, 0.8236, 0.552, 0.8236, 0.5, 0.8407, 0.5, 0.8236, 0.552, 0.8065, 0.552, 0.8065, 0.5, 0.8236, 0.5, 0.8065, 0.552, 0.7893, 0.552, 0.7893, 0.5, 0.8065, 0.5, 0.7893, 0.552, 0.7722, 0.552, 0.7722, 0.5, 0.7893, 0.5, 0.7722, 0.552, 0.7551, 0.552, 0.7551, 0.5, 0.7722, 0.5, 0.7551, 0.552, 0.738, 0.552, 0.738, 0.5, 0.7551, 0.5, 0.738, 0.552, 0.7208, 0.552, 0.7208, 0.5, 0.738, 0.5, 0.7208, 0.552, 0.7037, 0.552, 0.7037, 0.5, 0.7208, 0.5, 0.7037, 0.552, 0.6866, 0.552, 0.6866, 0.5, 0.7037, 0.5, 0.6866, 0.552, 0.6694, 0.552, 0.6694, 0.5, 0.6866, 0.5, 0.875, 0.5842, 0.8579, 0.5842, 0.8579, 0.552, 0.875, 0.552, 0.8579, 0.5842, 0.8407, 0.5842, 0.8407, 0.552, 0.8579, 0.552, 0.8407, 0.5842, 0.8236, 0.5842, 0.8236, 0.552, 0.8407, 0.552, 0.8236, 0.5842, 0.8065, 0.5842, 0.8065, 0.552, 0.8236, 0.552, 0.8065, 0.5842, 0.7893, 0.5842, 0.7893, 0.552, 0.8065, 0.552, 0.7893, 0.5842, 0.7722, 0.5842, 0.7722, 0.552, 0.7893, 0.552, 0.7722, 0.5842, 0.7551, 0.5842, 0.7551, 0.552, 0.7722, 0.552, 0.7551, 0.5842, 0.738, 0.5842, 0.738, 0.552, 0.7551, 0.552, 0.738, 0.5842, 0.7208, 0.5842, 0.7208, 0.552, 0.738, 0.552, 0.7208, 0.5842, 0.7037, 0.5842, 0.7037, 0.552, 0.7208, 0.552, 0.7037, 0.5842, 0.6866, 0.5842, 0.6866, 0.552, 0.7037, 0.552, 0.6866, 0.5842, 0.6694, 0.5842, 0.6694, 0.552, 0.6866, 0.552, 0.375, 0.25, 0.549, 0.25, 0.549, 0.2671, 0.375, 0.2671, 0.375, 0.2671, 0.549, 0.2671, 0.549, 0.2843, 0.375, 0.2843, 0.375, 0.2843, 0.549, 0.2843, 0.549, 0.3014, 0.375, 0.3014, 0.375, 0.3014, 0.549, 0.3014, 0.549, 0.3185, 0.375, 0.3185, 0.375, 0.3185, 0.549, 0.3185, 0.549, 0.3357, 0.375, 0.3357, 0.375, 0.3357, 0.549, 0.3357, 0.549, 0.3528, 0.375, 0.3528, 0.375, 0.3528, 0.549, 0.3528, 0.549, 0.3699, 0.375, 0.3699, 0.375, 0.3699, 0.549, 0.3699, 0.549, 0.387, 0.375, 0.387, 0.375, 0.387, 0.549, 0.387, 0.549, 0.4042, 0.375, 0.4042, 0.375, 0.4042, 0.549, 0.4042, 0.549, 0.4213, 0.375, 0.4213, 0.375, 0.4213, 0.549, 0.4213, 0.549, 0.4384, 0.375, 0.4384, 0.375, 0.4384, 0.549, 0.4384, 0.549, 0.4556, 0.375, 0.4556, 0.125, 0.5, 0.1421, 0.5, 0.1421, 0.75, 0.125, 0.75, 0.1421, 0.5, 0.1593, 0.5, 0.1593, 0.75, 0.1421, 0.75, 0.1593, 0.5, 0.1764, 0.5, 0.1764, 0.75, 0.1593, 0.75, 0.1764, 0.5, 0.1935, 0.5, 0.1935, 0.75, 0.1764, 0.75, 0.1935, 0.5, 0.2107, 0.5, 0.2107, 0.75, 0.1935, 0.75, 0.2107, 0.5, 0.2278, 0.5, 0.2278, 0.75, 0.2107, 0.75, 0.2278, 0.5, 0.2449, 0.5, 0.2449, 0.75, 0.2278, 0.75, 0.2449, 0.5, 0.262, 0.5, 0.262, 0.75, 0.2449, 0.75, 0.262, 0.5, 0.2792, 0.5, 0.2792, 0.75, 0.262, 0.75, 0.2792, 0.5, 0.2963, 0.5, 0.2963, 0.75, 0.2792, 0.75, 0.2963, 0.5, 0.3134, 0.5, 0.3134, 0.75, 0.2963, 0.75, 0.3134, 0.5, 0.3306, 0.5, 0.3306, 0.75, 0.3134, 0.75, 0.6523, 0.5842, 0.6694, 0.5842, 0.6694, 0.6658, 0.6523, 0.6658, 0.6694, 0.5842, 0.6866, 0.5842, 0.6866, 0.6658, 0.6694, 0.6658, 0.6866, 0.5842, 0.7037, 0.5842, 0.7037, 0.6658, 0.6866, 0.6658, 0.7037, 0.5842, 0.7208, 0.5842, 0.7208, 0.6658, 0.7037, 0.6658, 0.7208, 0.5842, 0.738, 0.5842, 0.738, 0.6658, 0.7208, 0.6658, 0.738, 0.5842, 0.7551, 0.5842, 0.7551, 0.6658, 0.738, 0.6658, 0.7551, 0.5842, 0.7722, 0.5842, 0.7722, 0.6658, 0.7551, 0.6658, 0.7722, 0.5842, 0.7893, 0.5842, 0.7893, 0.6658, 0.7722, 0.6658, 0.7893, 0.5842, 0.8065, 0.5842, 0.8065, 0.6658, 0.7893, 0.6658, 0.8065, 0.5842, 0.8236, 0.5842, 0.8236, 0.6658, 0.8065, 0.6658, 0.8236, 0.5842, 0.8407, 0.5842, 0.8407, 0.6658, 0.8236, 0.6658, 0.8407, 0.5842, 0.8579, 0.5842, 0.8579, 0.6658, 0.8407, 0.6658])
me_cube_001.materials.append(mat_material_001)
me_cube_001.use_remesh_preserve_volume = False
me_cube_001.use_remesh_preserve_attributes = False
me_cube_001.use_mirror_vertex_groups = False
me_cube_001.update()
me_circle_018 = bpy.data.meshes.new('Circle.018')
me_circle_018.from_pydata([(3.228e-14, 1.0, 0.09085), (-0.7071, 0.7071, 0.09085), (-1.0, -4.371e-08, 0.09085), (-0.7071, -0.7071, 0.09085), (8.742e-08, -1.0, 0.09085), (0.7071, -0.7071, 0.09085), (1.0, 1.192e-08, 0.09085), (0.7071, 0.7071, 0.09085), (3.228e-14, 2.013, 0.08105), (-1.423, 1.423, 0.08105), (-2.013, -8.799e-08, 0.08105), (-1.423, -1.423, 0.08105), (1.76e-07, -2.013, 0.08105), (1.423, -1.423, 0.08105), (2.013, 2.4e-08, 0.08105), (1.423, 1.423, 0.08105)], [], [(1, 2, 3, 4, 5, 6, 7, 0), (9, 10, 11, 12, 13, 14, 15, 8)])
me_circle_018.polygons.foreach_set('material_index', [0, 1])
_uv = me_circle_018.uv_layers.new(name='UVMap')
_uv.uv.foreach_set('vector', [0.0, 0.0, 0.0, 0.0, 0.0, 0.0, 0.0, 0.0, 0.0, 0.0, 0.0, 0.0, 0.0, 0.0, 0.0, 0.0, 0.0, 0.0, 0.0, 0.0, 0.0, 0.0, 0.0, 0.0, 0.0, 0.0, 0.0, 0.0, 0.0, 0.0, 0.0, 0.0])
me_circle_018.materials.append(mat_material_004)
me_circle_018.materials.append(mat_material_003)
me_circle_018.use_remesh_preserve_volume = False
me_circle_018.use_remesh_preserve_attributes = False
me_circle_018.use_mirror_vertex_groups = False
me_circle_018.update()
me_circle_019 = bpy.data.meshes.new('Circle.019')
me_circle_019.from_pydata([(3.228e-14, 1.0, 0.09085), (-0.7071, 0.7071, 0.09085), (-1.0, -4.371e-08, 0.09085), (-0.7071, -0.7071, 0.09085), (8.742e-08, -1.0, 0.09085), (0.7071, -0.7071, 0.09085), (1.0, 1.192e-08, 0.09085), (0.7071, 0.7071, 0.09085), (3.228e-14, 2.013, 0.08105), (-1.423, 1.423, 0.08105), (-2.013, -8.799e-08, 0.08105), (-1.423, -1.423, 0.08105), (1.76e-07, -2.013, 0.08105), (1.423, -1.423, 0.08105), (2.013, 2.4e-08, 0.08105), (1.423, 1.423, 0.08105)], [], [(1, 2, 3, 4, 5, 6, 7, 0), (9, 10, 11, 12, 13, 14, 15, 8)])
me_circle_019.polygons.foreach_set('material_index', [0, 1])
_uv = me_circle_019.uv_layers.new(name='UVMap')
_uv.uv.foreach_set('vector', [0.0, 0.0, 0.0, 0.0, 0.0, 0.0, 0.0, 0.0, 0.0, 0.0, 0.0, 0.0, 0.0, 0.0, 0.0, 0.0, 0.0, 0.0, 0.0, 0.0, 0.0, 0.0, 0.0, 0.0, 0.0, 0.0, 0.0, 0.0, 0.0, 0.0, 0.0, 0.0])
me_circle_019.materials.append(mat_material_004)
me_circle_019.materials.append(mat_material_003)
me_circle_019.use_remesh_preserve_volume = False
me_circle_019.use_remesh_preserve_attributes = False
me_circle_019.use_mirror_vertex_groups = False
me_circle_019.update()
me_circle_020 = bpy.data.meshes.new('Circle.020')
me_circle_020.from_pydata([(3.228e-14, 1.0, 0.09085), (-0.7071, 0.7071, 0.09085), (-1.0, -4.371e-08, 0.09085), (-0.7071, -0.7071, 0.09085), (8.742e-08, -1.0, 0.09085), (0.7071, -0.7071, 0.09085), (1.0, 1.192e-08, 0.09085), (0.7071, 0.7071, 0.09085), (3.228e-14, 2.013, 0.08105), (-1.423, 1.423, 0.08105), (-2.013, -8.799e-08, 0.08105), (-1.423, -1.423, 0.08105), (1.76e-07, -2.013, 0.08105), (1.423, -1.423, 0.08105), (2.013, 2.4e-08, 0.08105), (1.423, 1.423, 0.08105)], [], [(1, 2, 3, 4, 5, 6, 7, 0), (9, 10, 11, 12, 13, 14, 15, 8)])
me_circle_020.polygons.foreach_set('material_index', [0, 1])
_uv = me_circle_020.uv_layers.new(name='UVMap')
_uv.uv.foreach_set('vector', [0.0, 0.0, 0.0, 0.0, 0.0, 0.0, 0.0, 0.0, 0.0, 0.0, 0.0, 0.0, 0.0, 0.0, 0.0, 0.0, 0.0, 0.0, 0.0, 0.0, 0.0, 0.0, 0.0, 0.0, 0.0, 0.0, 0.0, 0.0, 0.0, 0.0, 0.0, 0.0])
me_circle_020.materials.append(mat_material_004)
me_circle_020.materials.append(mat_material_003)
me_circle_020.use_remesh_preserve_volume = False
me_circle_020.use_remesh_preserve_attributes = False
me_circle_020.use_mirror_vertex_groups = False
me_circle_020.update()
me_circle_021 = bpy.data.meshes.new('Circle.021')
me_circle_021.from_pydata([(3.228e-14, 1.0, 0.09085), (-0.7071, 0.7071, 0.09085), (-1.0, -4.371e-08, 0.09085), (-0.7071, -0.7071, 0.09085), (8.742e-08, -1.0, 0.09085), (0.7071, -0.7071, 0.09085), (1.0, 1.192e-08, 0.09085), (0.7071, 0.7071, 0.09085), (3.228e-14, 2.013, 0.08105), (-1.423, 1.423, 0.08105), (-2.013, -8.799e-08, 0.08105), (-1.423, -1.423, 0.08105), (1.76e-07, -2.013, 0.08105), (1.423, -1.423, 0.08105), (2.013, 2.4e-08, 0.08105), (1.423, 1.423, 0.08105)], [], [(1, 2, 3, 4, 5, 6, 7, 0), (9, 10, 11, 12, 13, 14, 15, 8)])
me_circle_021.polygons.foreach_set('material_index', [0, 1])
_uv = me_circle_021.uv_layers.new(name='UVMap')
_uv.uv.foreach_set('vector', [0.0, 0.0, 0.0, 0.0, 0.0, 0.0, 0.0, 0.0, 0.0, 0.0, 0.0, 0.0, 0.0, 0.0, 0.0, 0.0, 0.0, 0.0, 0.0, 0.0, 0.0, 0.0, 0.0, 0.0, 0.0, 0.0, 0.0, 0.0, 0.0, 0.0, 0.0, 0.0])
me_circle_021.materials.append(mat_material_004)
me_circle_021.materials.append(mat_material_003)
me_circle_021.use_remesh_preserve_volume = False
me_circle_021.use_remesh_preserve_attributes = False
me_circle_021.use_mirror_vertex_groups = False
me_circle_021.update()
me_circle_022 = bpy.data.meshes.new('Circle.022')
me_circle_022.from_pydata([(3.228e-14, 1.0, 0.09085), (-0.7071, 0.7071, 0.09085), (-1.0, -4.371e-08, 0.09085), (-0.7071, -0.7071, 0.09085), (8.742e-08, -1.0, 0.09085), (0.7071, -0.7071, 0.09085), (1.0, 1.192e-08, 0.09085), (0.7071, 0.7071, 0.09085), (3.228e-14, 2.013, 0.08105), (-1.423, 1.423, 0.08105), (-2.013, -8.799e-08, 0.08105), (-1.423, -1.423, 0.08105), (1.76e-07, -2.013, 0.08105), (1.423, -1.423, 0.08105), (2.013, 2.4e-08, 0.08105), (1.423, 1.423, 0.08105)], [], [(1, 2, 3, 4, 5, 6, 7, 0), (9, 10, 11, 12, 13, 14, 15, 8)])
me_circle_022.polygons.foreach_set('material_index', [0, 1])
_uv = me_circle_022.uv_layers.new(name='UVMap')
_uv.uv.foreach_set('vector', [0.0, 0.0, 0.0, 0.0, 0.0, 0.0, 0.0, 0.0, 0.0, 0.0, 0.0, 0.0, 0.0, 0.0, 0.0, 0.0, 0.0, 0.0, 0.0, 0.0, 0.0, 0.0, 0.0, 0.0, 0.0, 0.0, 0.0, 0.0, 0.0, 0.0, 0.0, 0.0])
me_circle_022.materials.append(mat_material_004)
me_circle_022.materials.append(mat_material_003)
me_circle_022.use_remesh_preserve_volume = False
me_circle_022.use_remesh_preserve_attributes = False
me_circle_022.use_mirror_vertex_groups = False
me_circle_022.update()
me_circle_023 = bpy.data.meshes.new('Circle.023')
me_circle_023.from_pydata([(3.228e-14, 1.0, 0.09085), (-0.7071, 0.7071, 0.09085), (-1.0, -4.371e-08, 0.09085), (-0.7071, -0.7071, 0.09085), (8.742e-08, -1.0, 0.09085), (0.7071, -0.7071, 0.09085), (1.0, 1.192e-08, 0.09085), (0.7071, 0.7071, 0.09085), (3.228e-14, 2.013, 0.08105), (-1.423, 1.423, 0.08105), (-2.013, -8.799e-08, 0.08105), (-1.423, -1.423, 0.08105), (1.76e-07, -2.013, 0.08105), (1.423, -1.423, 0.08105), (2.013, 2.4e-08, 0.08105), (1.423, 1.423, 0.08105)], [], [(1, 2, 3, 4, 5, 6, 7, 0), (9, 10, 11, 12, 13, 14, 15, 8)])
me_circle_023.polygons.foreach_set('material_index', [0, 1])
_uv = me_circle_023.uv_layers.new(name='UVMap')
_uv.uv.foreach_set('vector', [0.0, 0.0, 0.0, 0.0, 0.0, 0.0, 0.0, 0.0, 0.0, 0.0, 0.0, 0.0, 0.0, 0.0, 0.0, 0.0, 0.0, 0.0, 0.0, 0.0, 0.0, 0.0, 0.0, 0.0, 0.0, 0.0, 0.0, 0.0, 0.0, 0.0, 0.0, 0.0])
me_circle_023.materials.append(mat_material_004)
me_circle_023.materials.append(mat_material_003)
me_circle_023.use_remesh_preserve_volume = False
me_circle_023.use_remesh_preserve_attributes = False
me_circle_023.use_mirror_vertex_groups = False
me_circle_023.update()
me_circle_024 = bpy.data.meshes.new('Circle.024')
me_circle_024.from_pydata([(3.228e-14, 1.0, 0.09085), (-0.7071, 0.7071, 0.09085), (-1.0, -4.371e-08, 0.09085), (-0.7071, -0.7071, 0.09085), (8.742e-08, -1.0, 0.09085), (0.7071, -0.7071, 0.09085), (1.0, 1.192e-08, 0.09085), (0.7071, 0.7071, 0.09085), (3.228e-14, 2.013, 0.08105), (-1.423, 1.423, 0.08105), (-2.013, -8.799e-08, 0.08105), (-1.423, -1.423, 0.08105), (1.76e-07, -2.013, 0.08105), (1.423, -1.423, 0.08105), (2.013, 2.4e-08, 0.08105), (1.423, 1.423, 0.08105)], [], [(1, 2, 3, 4, 5, 6, 7, 0), (9, 10, 11, 12, 13, 14, 15, 8)])
me_circle_024.polygons.foreach_set('material_index', [0, 1])
_uv = me_circle_024.uv_layers.new(name='UVMap')
_uv.uv.foreach_set('vector', [0.0, 0.0, 0.0, 0.0, 0.0, 0.0, 0.0, 0.0, 0.0, 0.0, 0.0, 0.0, 0.0, 0.0, 0.0, 0.0, 0.0, 0.0, 0.0, 0.0, 0.0, 0.0, 0.0, 0.0, 0.0, 0.0, 0.0, 0.0, 0.0, 0.0, 0.0, 0.0])
me_circle_024.materials.append(mat_material_004)
me_circle_024.materials.append(mat_material_003)
me_circle_024.use_remesh_preserve_volume = False
me_circle_024.use_remesh_preserve_attributes = False
me_circle_024.use_mirror_vertex_groups = False
me_circle_024.update()
me_circle_025 = bpy.data.meshes.new('Circle.025')
me_circle_025.from_pydata([(3.228e-14, 1.0, 0.09085), (-0.7071, 0.7071, 0.09085), (-1.0, -4.371e-08, 0.09085), (-0.7071, -0.7071, 0.09085), (8.742e-08, -1.0, 0.09085), (0.7071, -0.7071, 0.09085), (1.0, 1.192e-08, 0.09085), (0.7071, 0.7071, 0.09085), (3.228e-14, 2.013, 0.08105), (-1.423, 1.423, 0.08105), (-2.013, -8.799e-08, 0.08105), (-1.423, -1.423, 0.08105), (1.76e-07, -2.013, 0.08105), (1.423, -1.423, 0.08105), (2.013, 2.4e-08, 0.08105), (1.423, 1.423, 0.08105)], [], [(1, 2, 3, 4, 5, 6, 7, 0), (9, 10, 11, 12, 13, 14, 15, 8)])
me_circle_025.polygons.foreach_set('material_index', [0, 1])
_uv = me_circle_025.uv_layers.new(name='UVMap')
_uv.uv.foreach_set('vector', [0.0, 0.0, 0.0, 0.0, 0.0, 0.0, 0.0, 0.0, 0.0, 0.0, 0.0, 0.0, 0.0, 0.0, 0.0, 0.0, 0.0, 0.0, 0.0, 0.0, 0.0, 0.0, 0.0, 0.0, 0.0, 0.0, 0.0, 0.0, 0.0, 0.0, 0.0, 0.0])
me_circle_025.materials.append(mat_material_004)
me_circle_025.materials.append(mat_material_003)
me_circle_025.use_remesh_preserve_volume = False
me_circle_025.use_remesh_preserve_attributes = False
me_circle_025.use_mirror_vertex_groups = False
me_circle_025.update()
me_circle_026 = bpy.data.meshes.new('Circle.026')
me_circle_026.from_pydata([(3.228e-14, 1.0, 0.09085), (-0.7071, 0.7071, 0.09085), (-1.0, -4.371e-08, 0.09085), (-0.7071, -0.7071, 0.09085), (8.742e-08, -1.0, 0.09085), (0.7071, -0.7071, 0.09085), (1.0, 1.192e-08, 0.09085), (0.7071, 0.7071, 0.09085), (3.228e-14, 2.013, 0.08105), (-1.423, 1.423, 0.08105), (-2.013, -8.799e-08, 0.08105), (-1.423, -1.423, 0.08105), (1.76e-07, -2.013, 0.08105), (1.423, -1.423, 0.08105), (2.013, 2.4e-08, 0.08105), (1.423, 1.423, 0.08105)], [], [(1, 2, 3, 4, 5, 6, 7, 0), (9, 10, 11, 12, 13, 14, 15, 8)])
me_circle_026.polygons.foreach_set('material_index', [0, 1])
_uv = me_circle_026.uv_layers.new(name='UVMap')
_uv.uv.foreach_set('vector', [0.0, 0.0, 0.0, 0.0, 0.0, 0.0, 0.0, 0.0, 0.0, 0.0, 0.0, 0.0, 0.0, 0.0, 0.0, 0.0, 0.0, 0.0, 0.0, 0.0, 0.0, 0.0, 0.0, 0.0, 0.0, 0.0, 0.0, 0.0, 0.0, 0.0, 0.0, 0.0])
me_circle_026.materials.append(mat_material_004)
me_circle_026.materials.append(mat_material_003)
me_circle_026.use_remesh_preserve_volume = False
me_circle_026.use_remesh_preserve_attributes = False
me_circle_026.use_mirror_vertex_groups = False
me_circle_026.update()
me_circle_027 = bpy.data.meshes.new('Circle.027')
me_circle_027.from_pydata([(3.228e-14, 1.0, 0.09085), (-0.7071, 0.7071, 0.09085), (-1.0, -4.371e-08, 0.09085), (-0.7071, -0.7071, 0.09085), (8.742e-08, -1.0, 0.09085), (0.7071, -0.7071, 0.09085), (1.0, 1.192e-08, 0.09085), (0.7071, 0.7071, 0.09085), (3.228e-14, 2.013, 0.08105), (-1.423, 1.423, 0.08105), (-2.013, -8.799e-08, 0.08105), (-1.423, -1.423, 0.08105), (1.76e-07, -2.013, 0.08105), (1.423, -1.423, 0.08105), (2.013, 2.4e-08, 0.08105), (1.423, 1.423, 0.08105)], [], [(1, 2, 3, 4, 5, 6, 7, 0), (9, 10, 11, 12, 13, 14, 15, 8)])
me_circle_027.polygons.foreach_set('material_index', [0, 1])
_uv = me_circle_027.uv_layers.new(name='UVMap')
_uv.uv.foreach_set('vector', [0.0, 0.0, 0.0, 0.0, 0.0, 0.0, 0.0, 0.0, 0.0, 0.0, 0.0, 0.0, 0.0, 0.0, 0.0, 0.0, 0.0, 0.0, 0.0, 0.0, 0.0, 0.0, 0.0, 0.0, 0.0, 0.0, 0.0, 0.0, 0.0, 0.0, 0.0, 0.0])
me_circle_027.materials.append(mat_material_004)
me_circle_027.materials.append(mat_material_003)
me_circle_027.use_remesh_preserve_volume = False
me_circle_027.use_remesh_preserve_attributes = False
me_circle_027.use_mirror_vertex_groups = False
me_circle_027.update()
me_circle_028 = bpy.data.meshes.new('Circle.028')
me_circle_028.from_pydata([(3.228e-14, 1.0, 0.09085), (-0.7071, 0.7071, 0.09085), (-1.0, -4.371e-08, 0.09085), (-0.7071, -0.7071, 0.09085), (8.742e-08, -1.0, 0.09085), (0.7071, -0.7071, 0.09085), (1.0, 1.192e-08, 0.09085), (0.7071, 0.7071, 0.09085), (3.228e-14, 2.013, 0.08105), (-1.423, 1.423, 0.08105), (-2.013, -8.799e-08, 0.08105), (-1.423, -1.423, 0.08105), (1.76e-07, -2.013, 0.08105), (1.423, -1.423, 0.08105), (2.013, 2.4e-08, 0.08105), (1.423, 1.423, 0.08105)], [], [(1, 2, 3, 4, 5, 6, 7, 0), (9, 10, 11, 12, 13, 14, 15, 8)])
me_circle_028.polygons.foreach_set('material_index', [0, 1])
_uv = me_circle_028.uv_layers.new(name='UVMap')
_uv.uv.foreach_set('vector', [0.0, 0.0, 0.0, 0.0, 0.0, 0.0, 0.0, 0.0, 0.0, 0.0, 0.0, 0.0, 0.0, 0.0, 0.0, 0.0, 0.0, 0.0, 0.0, 0.0, 0.0, 0.0, 0.0, 0.0, 0.0, 0.0, 0.0, 0.0, 0.0, 0.0, 0.0, 0.0])
me_circle_028.materials.append(mat_material_004)
me_circle_028.materials.append(mat_material_003)
me_circle_028.use_remesh_preserve_volume = False
me_circle_028.use_remesh_preserve_attributes = False
me_circle_028.use_mirror_vertex_groups = False
me_circle_028.update()
me_circle_029 = bpy.data.meshes.new('Circle.029')
me_circle_029.from_pydata([(3.228e-14, 1.0, 0.09085), (-0.7071, 0.7071, 0.09085), (-1.0, -4.371e-08, 0.09085), (-0.7071, -0.7071, 0.09085), (8.742e-08, -1.0, 0.09085), (0.7071, -0.7071, 0.09085), (1.0, 1.192e-08, 0.09085), (0.7071, 0.7071, 0.09085), (3.228e-14, 2.013, 0.08105), (-1.423, 1.423, 0.08105), (-2.013, -8.799e-08, 0.08105), (-1.423, -1.423, 0.08105), (1.76e-07, -2.013, 0.08105), (1.423, -1.423, 0.08105), (2.013, 2.4e-08, 0.08105), (1.423, 1.423, 0.08105)], [], [(1, 2, 3, 4, 5, 6, 7, 0), (9, 10, 11, 12, 13, 14, 15, 8)])
me_circle_029.polygons.foreach_set('material_index', [0, 1])
_uv = me_circle_029.uv_layers.new(name='UVMap')
_uv.uv.foreach_set('vector', [0.0, 0.0, 0.0, 0.0, 0.0, 0.0, 0.0, 0.0, 0.0, 0.0, 0.0, 0.0, 0.0, 0.0, 0.0, 0.0, 0.0, 0.0, 0.0, 0.0, 0.0, 0.0, 0.0, 0.0, 0.0, 0.0, 0.0, 0.0, 0.0, 0.0, 0.0, 0.0])
me_circle_029.materials.append(mat_material_004)
me_circle_029.materials.append(mat_material_003)
me_circle_029.use_remesh_preserve_volume = False
me_circle_029.use_remesh_preserve_attributes = False
me_circle_029.use_mirror_vertex_groups = False
me_circle_029.update()
me_circle_030 = bpy.data.meshes.new('Circle.030')
me_circle_030.from_pydata([(3.228e-14, 1.0, 0.09085), (-0.7071, 0.7071, 0.09085), (-1.0, -4.371e-08, 0.09085), (-0.7071, -0.7071, 0.09085), (8.742e-08, -1.0, 0.09085), (0.7071, -0.7071, 0.09085), (1.0, 1.192e-08, 0.09085), (0.7071, 0.7071, 0.09085), (3.228e-14, 2.013, 0.08105), (-1.423, 1.423, 0.08105), (-2.013, -8.799e-08, 0.08105), (-1.423, -1.423, 0.08105), (1.76e-07, -2.013, 0.08105), (1.423, -1.423, 0.08105), (2.013, 2.4e-08, 0.08105), (1.423, 1.423, 0.08105)], [], [(1, 2, 3, 4, 5, 6, 7, 0), (9, 10, 11, 12, 13, 14, 15, 8)])
me_circle_030.polygons.foreach_set('material_index', [0, 1])
_uv = me_circle_030.uv_layers.new(name='UVMap')
_uv.uv.foreach_set('vector', [0.0, 0.0, 0.0, 0.0, 0.0, 0.0, 0.0, 0.0, 0.0, 0.0, 0.0, 0.0, 0.0, 0.0, 0.0, 0.0, 0.0, 0.0, 0.0, 0.0, 0.0, 0.0, 0.0, 0.0, 0.0, 0.0, 0.0, 0.0, 0.0, 0.0, 0.0, 0.0])
me_circle_030.materials.append(mat_material_004)
me_circle_030.materials.append(mat_material_003)
me_circle_030.use_remesh_preserve_volume = False
me_circle_030.use_remesh_preserve_attributes = False
me_circle_030.use_mirror_vertex_groups = False
me_circle_030.update()
me_circle_031 = bpy.data.meshes.new('Circle.031')
me_circle_031.from_pydata([(3.228e-14, 1.0, 0.09085), (-0.7071, 0.7071, 0.09085), (-1.0, -4.371e-08, 0.09085), (-0.7071, -0.7071, 0.09085), (8.742e-08, -1.0, 0.09085), (0.7071, -0.7071, 0.09085), (1.0, 1.192e-08, 0.09085), (0.7071, 0.7071, 0.09085), (3.228e-14, 2.013, 0.08105), (-1.423, 1.423, 0.08105), (-2.013, -8.799e-08, 0.08105), (-1.423, -1.423, 0.08105), (1.76e-07, -2.013, 0.08105), (1.423, -1.423, 0.08105), (2.013, 2.4e-08, 0.08105), (1.423, 1.423, 0.08105)], [], [(1, 2, 3, 4, 5, 6, 7, 0), (9, 10, 11, 12, 13, 14, 15, 8)])
me_circle_031.polygons.foreach_set('material_index', [0, 1])
_uv = me_circle_031.uv_layers.new(name='UVMap')
_uv.uv.foreach_set('vector', [0.0, 0.0, 0.0, 0.0, 0.0, 0.0, 0.0, 0.0, 0.0, 0.0, 0.0, 0.0, 0.0, 0.0, 0.0, 0.0, 0.0, 0.0, 0.0, 0.0, 0.0, 0.0, 0.0, 0.0, 0.0, 0.0, 0.0, 0.0, 0.0, 0.0, 0.0, 0.0])
me_circle_031.materials.append(mat_material_004)
me_circle_031.materials.append(mat_material_003)
me_circle_031.use_remesh_preserve_volume = False
me_circle_031.use_remesh_preserve_attributes = False
me_circle_031.use_mirror_vertex_groups = False
me_circle_031.update()
me_circle_032 = bpy.data.meshes.new('Circle.032')
me_circle_032.from_pydata([(3.228e-14, 1.0, 0.09085), (-0.7071, 0.7071, 0.09085), (-1.0, -4.371e-08, 0.09085), (-0.7071, -0.7071, 0.09085), (8.742e-08, -1.0, 0.09085), (0.7071, -0.7071, 0.09085), (1.0, 1.192e-08, 0.09085), (0.7071, 0.7071, 0.09085), (3.228e-14, 2.013, 0.08105), (-1.423, 1.423, 0.08105), (-2.013, -8.799e-08, 0.08105), (-1.423, -1.423, 0.08105), (1.76e-07, -2.013, 0.08105), (1.423, -1.423, 0.08105), (2.013, 2.4e-08, 0.08105), (1.423, 1.423, 0.08105)], [], [(1, 2, 3, 4, 5, 6, 7, 0), (9, 10, 11, 12, 13, 14, 15, 8)])
me_circle_032.polygons.foreach_set('material_index', [0, 1])
_uv = me_circle_032.uv_layers.new(name='UVMap')
_uv.uv.foreach_set('vector', [0.0, 0.0, 0.0, 0.0, 0.0, 0.0, 0.0, 0.0, 0.0, 0.0, 0.0, 0.0, 0.0, 0.0, 0.0, 0.0, 0.0, 0.0, 0.0, 0.0, 0.0, 0.0, 0.0, 0.0, 0.0, 0.0, 0.0, 0.0, 0.0, 0.0, 0.0, 0.0])
me_circle_032.materials.append(mat_material_004)
me_circle_032.materials.append(mat_material_003)
me_circle_032.use_remesh_preserve_volume = False
me_circle_032.use_remesh_preserve_attributes = False
me_circle_032.use_mirror_vertex_groups = False
me_circle_032.update()
me_circle_033 = bpy.data.meshes.new('Circle.033')
me_circle_033.from_pydata([(3.228e-14, 1.0, 0.09085), (-0.7071, 0.7071, 0.09085), (-1.0, -4.371e-08, 0.09085), (-0.7071, -0.7071, 0.09085), (8.742e-08, -1.0, 0.09085), (0.7071, -0.7071, 0.09085), (1.0, 1.192e-08, 0.09085), (0.7071, 0.7071, 0.09085), (3.228e-14, 2.013, 0.08105), (-1.423, 1.423, 0.08105), (-2.013, -8.799e-08, 0.08105), (-1.423, -1.423, 0.08105), (1.76e-07, -2.013, 0.08105), (1.423, -1.423, 0.08105), (2.013, 2.4e-08, 0.08105), (1.423, 1.423, 0.08105)], [], [(1, 2, 3, 4, 5, 6, 7, 0), (9, 10, 11, 12, 13, 14, 15, 8)])
me_circle_033.polygons.foreach_set('material_index', [0, 1])
_uv = me_circle_033.uv_layers.new(name='UVMap')
_uv.uv.foreach_set('vector', [0.0, 0.0, 0.0, 0.0, 0.0, 0.0, 0.0, 0.0, 0.0, 0.0, 0.0, 0.0, 0.0, 0.0, 0.0, 0.0, 0.0, 0.0, 0.0, 0.0, 0.0, 0.0, 0.0, 0.0, 0.0, 0.0, 0.0, 0.0, 0.0, 0.0, 0.0, 0.0])
me_circle_033.materials.append(mat_material_004)
me_circle_033.materials.append(mat_material_003)
me_circle_033.use_remesh_preserve_volume = False
me_circle_033.use_remesh_preserve_attributes = False
me_circle_033.use_mirror_vertex_groups = False
me_circle_033.update()
me_circle_034 = bpy.data.meshes.new('Circle.034')
me_circle_034.from_pydata([(3.228e-14, 1.0, 0.09085), (-0.7071, 0.7071, 0.09085), (-1.0, -4.371e-08, 0.09085), (-0.7071, -0.7071, 0.09085), (8.742e-08, -1.0, 0.09085), (0.7071, -0.7071, 0.09085), (1.0, 1.192e-08, 0.09085), (0.7071, 0.7071, 0.09085), (3.228e-14, 2.013, 0.08105), (-1.423, 1.423, 0.08105), (-2.013, -8.799e-08, 0.08105), (-1.423, -1.423, 0.08105), (1.76e-07, -2.013, 0.08105), (1.423, -1.423, 0.08105), (2.013, 2.4e-08, 0.08105), (1.423, 1.423, 0.08105)], [], [(1, 2, 3, 4, 5, 6, 7, 0), (9, 10, 11, 12, 13, 14, 15, 8)])
me_circle_034.polygons.foreach_set('material_index', [0, 1])
_uv = me_circle_034.uv_layers.new(name='UVMap')
_uv.uv.foreach_set('vector', [0.0, 0.0, 0.0, 0.0, 0.0, 0.0, 0.0, 0.0, 0.0, 0.0, 0.0, 0.0, 0.0, 0.0, 0.0, 0.0, 0.0, 0.0, 0.0, 0.0, 0.0, 0.0, 0.0, 0.0, 0.0, 0.0, 0.0, 0.0, 0.0, 0.0, 0.0, 0.0])
me_circle_034.materials.append(mat_material_004)
me_circle_034.materials.append(mat_material_003)
me_circle_034.use_remesh_preserve_volume = False
me_circle_034.use_remesh_preserve_attributes = False
me_circle_034.use_mirror_vertex_groups = False
me_circle_034.update()
me_circle_035 = bpy.data.meshes.new('Circle.035')
me_circle_035.from_pydata([(3.228e-14, 1.0, 0.09085), (-0.7071, 0.7071, 0.09085), (-1.0, -4.371e-08, 0.09085), (-0.7071, -0.7071, 0.09085), (8.742e-08, -1.0, 0.09085), (0.7071, -0.7071, 0.09085), (1.0, 1.192e-08, 0.09085), (0.7071, 0.7071, 0.09085), (3.228e-14, 2.013, 0.08105), (-1.423, 1.423, 0.08105), (-2.013, -8.799e-08, 0.08105), (-1.423, -1.423, 0.08105), (1.76e-07, -2.013, 0.08105), (1.423, -1.423, 0.08105), (2.013, 2.4e-08, 0.08105), (1.423, 1.423, 0.08105)], [], [(1, 2, 3, 4, 5, 6, 7, 0), (9, 10, 11, 12, 13, 14, 15, 8)])
me_circle_035.polygons.foreach_set('material_index', [0, 1])
_uv = me_circle_035.uv_layers.new(name='UVMap')
_uv.uv.foreach_set('vector', [0.0, 0.0, 0.0, 0.0, 0.0, 0.0, 0.0, 0.0, 0.0, 0.0, 0.0, 0.0, 0.0, 0.0, 0.0, 0.0, 0.0, 0.0, 0.0, 0.0, 0.0, 0.0, 0.0, 0.0, 0.0, 0.0, 0.0, 0.0, 0.0, 0.0, 0.0, 0.0])
me_circle_035.materials.append(mat_material_004)
me_circle_035.materials.append(mat_material_003)
me_circle_035.use_remesh_preserve_volume = False
me_circle_035.use_remesh_preserve_attributes = False
me_circle_035.use_mirror_vertex_groups = False
me_circle_035.update()
me_circle_036 = bpy.data.meshes.new('Circle.036')
me_circle_036.from_pydata([(3.228e-14, 1.0, 0.09085), (-0.7071, 0.7071, 0.09085), (-1.0, -4.371e-08, 0.09085), (-0.7071, -0.7071, 0.09085), (8.742e-08, -1.0, 0.09085), (0.7071, -0.7071, 0.09085), (1.0, 1.192e-08, 0.09085), (0.7071, 0.7071, 0.09085), (3.228e-14, 2.013, 0.08105), (-1.423, 1.423, 0.08105), (-2.013, -8.799e-08, 0.08105), (-1.423, -1.423, 0.08105), (1.76e-07, -2.013, 0.08105), (1.423, -1.423, 0.08105), (2.013, 2.4e-08, 0.08105), (1.423, 1.423, 0.08105)], [], [(1, 2, 3, 4, 5, 6, 7, 0), (9, 10, 11, 12, 13, 14, 15, 8)])
me_circle_036.polygons.foreach_set('material_index', [0, 1])
_uv = me_circle_036.uv_layers.new(name='UVMap')
_uv.uv.foreach_set('vector', [0.0, 0.0, 0.0, 0.0, 0.0, 0.0, 0.0, 0.0, 0.0, 0.0, 0.0, 0.0, 0.0, 0.0, 0.0, 0.0, 0.0, 0.0, 0.0, 0.0, 0.0, 0.0, 0.0, 0.0, 0.0, 0.0, 0.0, 0.0, 0.0, 0.0, 0.0, 0.0])
me_circle_036.materials.append(mat_material_004)
me_circle_036.materials.append(mat_material_003)
me_circle_036.use_remesh_preserve_volume = False
me_circle_036.use_remesh_preserve_attributes = False
me_circle_036.use_mirror_vertex_groups = False
me_circle_036.update()
me_circle_037 = bpy.data.meshes.new('Circle.037')
me_circle_037.from_pydata([(3.228e-14, 1.0, 0.09085), (-0.7071, 0.7071, 0.09085), (-1.0, -4.371e-08, 0.09085), (-0.7071, -0.7071, 0.09085), (8.742e-08, -1.0, 0.09085), (0.7071, -0.7071, 0.09085), (1.0, 1.192e-08, 0.09085), (0.7071, 0.7071, 0.09085), (3.228e-14, 2.013, 0.08105), (-1.423, 1.423, 0.08105), (-2.013, -8.799e-08, 0.08105), (-1.423, -1.423, 0.08105), (1.76e-07, -2.013, 0.08105), (1.423, -1.423, 0.08105), (2.013, 2.4e-08, 0.08105), (1.423, 1.423, 0.08105)], [], [(1, 2, 3, 4, 5, 6, 7, 0), (9, 10, 11, 12, 13, 14, 15, 8)])
me_circle_037.polygons.foreach_set('material_index', [0, 1])
_uv = me_circle_037.uv_layers.new(name='UVMap')
_uv.uv.foreach_set('vector', [0.0, 0.0, 0.0, 0.0, 0.0, 0.0, 0.0, 0.0, 0.0, 0.0, 0.0, 0.0, 0.0, 0.0, 0.0, 0.0, 0.0, 0.0, 0.0, 0.0, 0.0, 0.0, 0.0, 0.0, 0.0, 0.0, 0.0, 0.0, 0.0, 0.0, 0.0, 0.0])
me_circle_037.materials.append(mat_material_004)
me_circle_037.materials.append(mat_material_003)
me_circle_037.use_remesh_preserve_volume = False
me_circle_037.use_remesh_preserve_attributes = False
me_circle_037.use_mirror_vertex_groups = False
me_circle_037.update()
me_circle_038 = bpy.data.meshes.new('Circle.038')
me_circle_038.from_pydata([(3.228e-14, 1.0, 0.09085), (-0.7071, 0.7071, 0.09085), (-1.0, -4.371e-08, 0.09085), (-0.7071, -0.7071, 0.09085), (8.742e-08, -1.0, 0.09085), (0.7071, -0.7071, 0.09085), (1.0, 1.192e-08, 0.09085), (0.7071, 0.7071, 0.09085), (3.228e-14, 2.013, 0.08105), (-1.423, 1.423, 0.08105), (-2.013, -8.799e-08, 0.08105), (-1.423, -1.423, 0.08105), (1.76e-07, -2.013, 0.08105), (1.423, -1.423, 0.08105), (2.013, 2.4e-08, 0.08105), (1.423, 1.423, 0.08105)], [], [(1, 2, 3, 4, 5, 6, 7, 0), (9, 10, 11, 12, 13, 14, 15, 8)])
me_circle_038.polygons.foreach_set('material_index', [0, 1])
_uv = me_circle_038.uv_layers.new(name='UVMap')
_uv.uv.foreach_set('vector', [0.0, 0.0, 0.0, 0.0, 0.0, 0.0, 0.0, 0.0, 0.0, 0.0, 0.0, 0.0, 0.0, 0.0, 0.0, 0.0, 0.0, 0.0, 0.0, 0.0, 0.0, 0.0, 0.0, 0.0, 0.0, 0.0, 0.0, 0.0, 0.0, 0.0, 0.0, 0.0])
me_circle_038.materials.append(mat_material_004)
me_circle_038.materials.append(mat_material_003)
me_circle_038.use_remesh_preserve_volume = False
me_circle_038.use_remesh_preserve_attributes = False
me_circle_038.use_mirror_vertex_groups = False
me_circle_038.update()
me_circle_039 = bpy.data.meshes.new('Circle.039')
me_circle_039.from_pydata([(3.228e-14, 1.0, 0.09085), (-0.7071, 0.7071, 0.09085), (-1.0, -4.371e-08, 0.09085), (-0.7071, -0.7071, 0.09085), (8.742e-08, -1.0, 0.09085), (0.7071, -0.7071, 0.09085), (1.0, 1.192e-08, 0.09085), (0.7071, 0.7071, 0.09085), (3.228e-14, 2.013, 0.08105), (-1.423, 1.423, 0.08105), (-2.013, -8.799e-08, 0.08105), (-1.423, -1.423, 0.08105), (1.76e-07, -2.013, 0.08105), (1.423, -1.423, 0.08105), (2.013, 2.4e-08, 0.08105), (1.423, 1.423, 0.08105)], [], [(1, 2, 3, 4, 5, 6, 7, 0), (9, 10, 11, 12, 13, 14, 15, 8)])
me_circle_039.polygons.foreach_set('material_index', [0, 1])
_uv = me_circle_039.uv_layers.new(name='UVMap')
_uv.uv.foreach_set('vector', [0.0, 0.0, 0.0, 0.0, 0.0, 0.0, 0.0, 0.0, 0.0, 0.0, 0.0, 0.0, 0.0, 0.0, 0.0, 0.0, 0.0, 0.0, 0.0, 0.0, 0.0, 0.0, 0.0, 0.0, 0.0, 0.0, 0.0, 0.0, 0.0, 0.0, 0.0, 0.0])
me_circle_039.materials.append(mat_material_004)
me_circle_039.materials.append(mat_material_003)
me_circle_039.use_remesh_preserve_volume = False
me_circle_039.use_remesh_preserve_attributes = False
me_circle_039.use_mirror_vertex_groups = False
me_circle_039.update()
me_circle_040 = bpy.data.meshes.new('Circle.040')
me_circle_040.from_pydata([(3.228e-14, 1.0, 0.09085), (-0.7071, 0.7071, 0.09085), (-1.0, -4.371e-08, 0.09085), (-0.7071, -0.7071, 0.09085), (8.742e-08, -1.0, 0.09085), (0.7071, -0.7071, 0.09085), (1.0, 1.192e-08, 0.09085), (0.7071, 0.7071, 0.09085), (3.228e-14, 2.013, 0.08105), (-1.423, 1.423, 0.08105), (-2.013, -8.799e-08, 0.08105), (-1.423, -1.423, 0.08105), (1.76e-07, -2.013, 0.08105), (1.423, -1.423, 0.08105), (2.013, 2.4e-08, 0.08105), (1.423, 1.423, 0.08105)], [], [(1, 2, 3, 4, 5, 6, 7, 0), (9, 10, 11, 12, 13, 14, 15, 8)])
me_circle_040.polygons.foreach_set('material_index', [0, 1])
_uv = me_circle_040.uv_layers.new(name='UVMap')
_uv.uv.foreach_set('vector', [0.0, 0.0, 0.0, 0.0, 0.0, 0.0, 0.0, 0.0, 0.0, 0.0, 0.0, 0.0, 0.0, 0.0, 0.0, 0.0, 0.0, 0.0, 0.0, 0.0, 0.0, 0.0, 0.0, 0.0, 0.0, 0.0, 0.0, 0.0, 0.0, 0.0, 0.0, 0.0])
me_circle_040.materials.append(mat_material_004)
me_circle_040.materials.append(mat_material_003)
me_circle_040.use_remesh_preserve_volume = False
me_circle_040.use_remesh_preserve_attributes = False
me_circle_040.use_mirror_vertex_groups = False
me_circle_040.update()
me_circle_041 = bpy.data.meshes.new('Circle.041')
me_circle_041.from_pydata([(3.228e-14, 1.0, 0.09085), (-0.7071, 0.7071, 0.09085), (-1.0, -4.371e-08, 0.09085), (-0.7071, -0.7071, 0.09085), (8.742e-08, -1.0, 0.09085), (0.7071, -0.7071, 0.09085), (1.0, 1.192e-08, 0.09085), (0.7071, 0.7071, 0.09085), (3.228e-14, 2.013, 0.08105), (-1.423, 1.423, 0.08105), (-2.013, -8.799e-08, 0.08105), (-1.423, -1.423, 0.08105), (1.76e-07, -2.013, 0.08105), (1.423, -1.423, 0.08105), (2.013, 2.4e-08, 0.08105), (1.423, 1.423, 0.08105)], [], [(1, 2, 3, 4, 5, 6, 7, 0), (9, 10, 11, 12, 13, 14, 15, 8)])
me_circle_041.polygons.foreach_set('material_index', [0, 1])
_uv = me_circle_041.uv_layers.new(name='UVMap')
_uv.uv.foreach_set('vector', [0.0, 0.0, 0.0, 0.0, 0.0, 0.0, 0.0, 0.0, 0.0, 0.0, 0.0, 0.0, 0.0, 0.0, 0.0, 0.0, 0.0, 0.0, 0.0, 0.0, 0.0, 0.0, 0.0, 0.0, 0.0, 0.0, 0.0, 0.0, 0.0, 0.0, 0.0, 0.0])
me_circle_041.materials.append(mat_material_004)
me_circle_041.materials.append(mat_material_003)
me_circle_041.use_remesh_preserve_volume = False
me_circle_041.use_remesh_preserve_attributes = False
me_circle_041.use_mirror_vertex_groups = False
me_circle_041.update()
me_circle_042 = bpy.data.meshes.new('Circle.042')
me_circle_042.from_pydata([(3.228e-14, 1.0, 0.09085), (-0.7071, 0.7071, 0.09085), (-1.0, -4.371e-08, 0.09085), (-0.7071, -0.7071, 0.09085), (8.742e-08, -1.0, 0.09085), (0.7071, -0.7071, 0.09085), (1.0, 1.192e-08, 0.09085), (0.7071, 0.7071, 0.09085), (3.228e-14, 2.013, 0.08105), (-1.423, 1.423, 0.08105), (-2.013, -8.799e-08, 0.08105), (-1.423, -1.423, 0.08105), (1.76e-07, -2.013, 0.08105), (1.423, -1.423, 0.08105), (2.013, 2.4e-08, 0.08105), (1.423, 1.423, 0.08105)], [], [(1, 2, 3, 4, 5, 6, 7, 0), (9, 10, 11, 12, 13, 14, 15, 8)])
me_circle_042.polygons.foreach_set('material_index', [0, 1])
_uv = me_circle_042.uv_layers.new(name='UVMap')
_uv.uv.foreach_set('vector', [0.0, 0.0, 0.0, 0.0, 0.0, 0.0, 0.0, 0.0, 0.0, 0.0, 0.0, 0.0, 0.0, 0.0, 0.0, 0.0, 0.0, 0.0, 0.0, 0.0, 0.0, 0.0, 0.0, 0.0, 0.0, 0.0, 0.0, 0.0, 0.0, 0.0, 0.0, 0.0])
me_circle_042.materials.append(mat_material_004)
me_circle_042.materials.append(mat_material_003)
me_circle_042.use_remesh_preserve_volume = False
me_circle_042.use_remesh_preserve_attributes = False
me_circle_042.use_mirror_vertex_groups = False
me_circle_042.update()
me_circle_043 = bpy.data.meshes.new('Circle.043')
me_circle_043.from_pydata([(3.228e-14, 1.0, 0.09085), (-0.7071, 0.7071, 0.09085), (-1.0, -4.371e-08, 0.09085), (-0.7071, -0.7071, 0.09085), (8.742e-08, -1.0, 0.09085), (0.7071, -0.7071, 0.09085), (1.0, 1.192e-08, 0.09085), (0.7071, 0.7071, 0.09085), (3.228e-14, 2.013, 0.08105), (-1.423, 1.423, 0.08105), (-2.013, -8.799e-08, 0.08105), (-1.423, -1.423, 0.08105), (1.76e-07, -2.013, 0.08105), (1.423, -1.423, 0.08105), (2.013, 2.4e-08, 0.08105), (1.423, 1.423, 0.08105)], [], [(1, 2, 3, 4, 5, 6, 7, 0), (9, 10, 11, 12, 13, 14, 15, 8)])
me_circle_043.polygons.foreach_set('material_index', [0, 1])
_uv = me_circle_043.uv_layers.new(name='UVMap')
_uv.uv.foreach_set('vector', [0.0, 0.0, 0.0, 0.0, 0.0, 0.0, 0.0, 0.0, 0.0, 0.0, 0.0, 0.0, 0.0, 0.0, 0.0, 0.0, 0.0, 0.0, 0.0, 0.0, 0.0, 0.0, 0.0, 0.0, 0.0, 0.0, 0.0, 0.0, 0.0, 0.0, 0.0, 0.0])
me_circle_043.materials.append(mat_material_004)
me_circle_043.materials.append(mat_material_003)
me_circle_043.use_remesh_preserve_volume = False
me_circle_043.use_remesh_preserve_attributes = False
me_circle_043.use_mirror_vertex_groups = False
me_circle_043.update()
me_circle_044 = bpy.data.meshes.new('Circle.044')
me_circle_044.from_pydata([(3.228e-14, 1.0, 0.09085), (-0.7071, 0.7071, 0.09085), (-1.0, -4.371e-08, 0.09085), (-0.7071, -0.7071, 0.09085), (8.742e-08, -1.0, 0.09085), (0.7071, -0.7071, 0.09085), (1.0, 1.192e-08, 0.09085), (0.7071, 0.7071, 0.09085), (3.228e-14, 2.013, 0.08105), (-1.423, 1.423, 0.08105), (-2.013, -8.799e-08, 0.08105), (-1.423, -1.423, 0.08105), (1.76e-07, -2.013, 0.08105), (1.423, -1.423, 0.08105), (2.013, 2.4e-08, 0.08105), (1.423, 1.423, 0.08105)], [], [(1, 2, 3, 4, 5, 6, 7, 0), (9, 10, 11, 12, 13, 14, 15, 8)])
me_circle_044.polygons.foreach_set('material_index', [0, 1])
_uv = me_circle_044.uv_layers.new(name='UVMap')
_uv.uv.foreach_set('vector', [0.0, 0.0, 0.0, 0.0, 0.0, 0.0, 0.0, 0.0, 0.0, 0.0, 0.0, 0.0, 0.0, 0.0, 0.0, 0.0, 0.0, 0.0, 0.0, 0.0, 0.0, 0.0, 0.0, 0.0, 0.0, 0.0, 0.0, 0.0, 0.0, 0.0, 0.0, 0.0])
me_circle_044.materials.append(mat_material_004)
me_circle_044.materials.append(mat_material_003)
me_circle_044.use_remesh_preserve_volume = False
me_circle_044.use_remesh_preserve_attributes = False
me_circle_044.use_mirror_vertex_groups = False
me_circle_044.update()

# ---- objects
ob_cube = bpy.data.objects.new('Cube', me_cube)
ob_light = bpy.data.objects.new('Light', light_light)
ob_camera = bpy.data.objects.new('Camera', cam_camera)
ob_cube_001 = bpy.data.objects.new('Cube.001', me_cube_001)
ob_flower = bpy.data.objects.new('Flower', me_circle_018)
ob_flower_001 = bpy.data.objects.new('Flower.001', me_circle_019)
ob_flower_002 = bpy.data.objects.new('Flower.002', me_circle_020)
ob_flower_003 = bpy.data.objects.new('Flower.003', me_circle_021)
ob_flower_004 = bpy.data.objects.new('Flower.004', me_circle_022)
ob_flower_005 = bpy.data.objects.new('Flower.005', me_circle_023)
ob_flower_006 = bpy.data.objects.new('Flower.006', me_circle_024)
ob_flower_007 = bpy.data.objects.new('Flower.007', me_circle_025)
ob_flower_008 = bpy.data.objects.new('Flower.008', me_circle_026)
ob_flower_009 = bpy.data.objects.new('Flower.009', me_circle_027)
ob_flower_010 = bpy.data.objects.new('Flower.010', me_circle_028)
ob_flower_011 = bpy.data.objects.new('Flower.011', me_circle_029)
ob_flower_012 = bpy.data.objects.new('Flower.012', me_circle_030)
ob_flower_013 = bpy.data.objects.new('Flower.013', me_circle_031)
ob_flower_014 = bpy.data.objects.new('Flower.014', me_circle_032)
ob_flower_015 = bpy.data.objects.new('Flower.015', me_circle_033)
ob_flower_016 = bpy.data.objects.new('Flower.016', me_circle_034)
ob_flower_017 = bpy.data.objects.new('Flower.017', me_circle_035)
ob_flower_018 = bpy.data.objects.new('Flower.018', me_circle_036)
ob_flower_019 = bpy.data.objects.new('Flower.019', me_circle_037)
ob_flower_020 = bpy.data.objects.new('Flower.020', me_circle_038)
ob_flower_021 = bpy.data.objects.new('Flower.021', me_circle_039)
ob_flower_022 = bpy.data.objects.new('Flower.022', me_circle_040)
ob_flower_023 = bpy.data.objects.new('Flower.023', me_circle_041)
ob_flower_024 = bpy.data.objects.new('Flower.024', me_circle_042)
ob_flower_025 = bpy.data.objects.new('Flower.025', me_circle_043)
ob_flower_026 = bpy.data.objects.new('Flower.026', me_circle_044)

# ---- transforms, parenting, visibility, modifiers, constraints
ob_cube.location = (0.0, 0.0, 1.0)
ob_cube.rotation_euler = (0.0, -0.0, 1.571)
ob_cube.lock_rotations_4d = False
ob_cube.empty_display_type = 'ARROWS'
ob_cube.lineart.crease_threshold = 0.0
_m = ob_cube.modifiers.new('Mirror', 'MIRROR')
_m.use_axis = (False, True, False)
ob_light.location = (4.076, 1.005, 5.904)
ob_light.rotation_euler = (0.6503, 0.05522, 1.866)
ob_light.lock_rotations_4d = False
ob_light.empty_display_type = 'ARROWS'
ob_light.color = (0.0, 0.0, 0.0, 0.0)
ob_light.lineart.crease_threshold = 0.0
ob_camera.location = (7.359, -6.926, 4.958)
ob_camera.rotation_euler = (1.109, 0.0, 0.8149)
ob_camera.lock_rotations_4d = False
ob_camera.empty_display_type = 'ARROWS'
ob_camera.color = (0.0, 0.0, 0.0, 0.0)
ob_camera.display_type = 'WIRE'
ob_camera.lineart.crease_threshold = 0.0
ob_cube_001.location = (0.0, 0.0, 0.0)
ob_cube_001.lineart.crease_threshold = 0.0
_m = ob_cube_001.modifiers.new('Mirror', 'MIRROR')
ob_flower.location = (1.351, 0.08521, 1.156)
ob_flower.rotation_euler = (-0.589, -0.0, 0.0)
ob_flower.scale = (0.04324, 0.04324, 0.04324)
ob_flower.lineart.crease_threshold = 0.0
ob_flower_001.location = (1.104, 0.00275, 1.196)
ob_flower_001.rotation_euler = (-0.1963, -5.874e-09, 2.433e-09)
ob_flower_001.scale = (0.04097, 0.04097, 0.04097)
ob_flower_001.lineart.crease_threshold = 0.0
ob_flower_002.location = (0.8654, 0.09968, 1.144)
ob_flower_002.rotation_euler = (-0.9817, -1.116e-09, -7.459e-10)
ob_flower_002.scale = (0.04097, 0.04097, 0.04097)
ob_flower_002.lineart.crease_threshold = 0.0
ob_flower_003.location = (0.6703, -0.11, 1.203)
ob_flower_003.scale = (0.04097, 0.04097, 0.04097)
ob_flower_003.lineart.crease_threshold = 0.0
ob_flower_004.location = (0.5182, 0.06841, 1.168)
ob_flower_004.rotation_euler = (-0.589, -7.459e-10, -1.116e-09)
ob_flower_004.scale = (0.04097, 0.04097, 0.04097)
ob_flower_004.lineart.crease_threshold = 0.0
ob_flower_005.location = (0.2595, -0.1364, 1.203)
ob_flower_005.scale = (0.04097, 0.04097, 0.04097)
ob_flower_005.lineart.crease_threshold = 0.0
ob_flower_006.location = (0.2273, 0.1098, 1.129)
ob_flower_006.rotation_euler = (-0.9817, -5.427e-08, 2.767e-08)
ob_flower_006.scale = (0.04843, 0.04843, 0.04843)
ob_flower_006.lineart.crease_threshold = 0.0
ob_flower_007.location = (0.002226, 0.01625, 1.193)
ob_flower_007.rotation_euler = (-0.1964, -1.509e-09, -7.588e-09)
ob_flower_007.scale = (0.0548, 0.0548, 0.0548)
ob_flower_007.lineart.crease_threshold = 0.0
ob_flower_008.location = (-0.2398, -0.2114, 1.203)
ob_flower_008.scale = (0.04097, 0.04097, 0.04097)
ob_flower_008.lineart.crease_threshold = 0.0
ob_flower_009.location = (-0.4321, 0.05675, 1.175)
ob_flower_009.rotation_euler = (-0.589, -4.298e-09, -6.433e-09)
ob_flower_009.scale = (0.05197, 0.05197, 0.05197)
ob_flower_009.lineart.crease_threshold = 0.0
ob_flower_010.location = (-0.8275, 0.1065, 1.134)
ob_flower_010.rotation_euler = (-0.9817, -6.433e-09, -4.298e-09)
ob_flower_010.scale = (0.05848, 0.05848, 0.05848)
ob_flower_010.lineart.crease_threshold = 0.0
ob_flower_011.location = (-0.776, -0.1661, 1.203)
ob_flower_011.scale = (0.04097, 0.04097, 0.04097)
ob_flower_011.lineart.crease_threshold = 0.0
ob_flower_012.location = (-1.119, -0.3454, 1.15)
ob_flower_012.rotation_euler = (0.589, 4.298e-09, -6.433e-09)
ob_flower_012.scale = (0.04097, 0.04097, 0.04097)
ob_flower_012.lineart.crease_threshold = 0.0
ob_flower_013.location = (-1.494, -0.2825, 1.19)
ob_flower_013.rotation_euler = (0.1963, 9.465e-07, 3.838e-07)
ob_flower_013.scale = (0.04097, 0.04097, 0.04097)
ob_flower_013.lineart.crease_threshold = 0.0
ob_flower_014.location = (-1.591, -0.01693, 1.182)
ob_flower_014.rotation_euler = (-0.1739, -0.5997, -0.00695)
ob_flower_014.scale = (0.04097, 0.04097, 0.04097)
ob_flower_014.lineart.crease_threshold = 0.0
ob_flower_015.location = (-1.341, 0.08037, 1.16)
ob_flower_015.rotation_euler = (-0.5756, -0.1328, -0.2013)
ob_flower_015.scale = (0.05668, 0.05668, 0.05668)
ob_flower_015.lineart.crease_threshold = 0.0
ob_flower_016.location = (-1.23, -0.1205, 1.203)
ob_flower_016.rotation_euler = (-2.98e-08, -7.451e-09, -0.2406)
ob_flower_016.scale = (0.06107, 0.06107, 0.06107)
ob_flower_016.lineart.crease_threshold = 0.0
ob_flower_017.location = (1.657, -0.01747, 1.127)
ob_flower_017.rotation_euler = (-0.6025, 0.8466, -0.5188)
ob_flower_017.scale = (0.04097, 0.04097, 0.04097)
ob_flower_017.lineart.crease_threshold = 0.0
ob_flower_018.location = (1.6, -0.3129, 1.146)
ob_flower_018.rotation_euler = (0.231, 0.7437, -0.4911)
ob_flower_018.scale = (0.04097, 0.04097, 0.04097)
ob_flower_018.lineart.crease_threshold = 0.0
ob_flower_019.location = (1.485, -0.1318, 1.203)
ob_flower_019.rotation_euler = (7.451e-09, -0.0, -0.5816)
ob_flower_019.scale = (0.05826, 0.05826, 0.05826)
ob_flower_019.lineart.crease_threshold = 0.0
ob_flower_020.location = (1.326, -0.3486, 1.146)
ob_flower_020.rotation_euler = (0.8963, 0.4743, -0.3502)
ob_flower_020.scale = (0.04097, 0.04097, 0.04097)
ob_flower_020.lineart.crease_threshold = 0.0
ob_flower_021.location = (1.008, -0.3475, 1.147)
ob_flower_021.rotation_euler = (0.8963, 0.4743, -0.3502)
ob_flower_021.scale = (0.06321, 0.06321, 0.06321)
ob_flower_021.lineart.crease_threshold = 0.0
ob_flower_022.location = (0.9547, -0.1589, 1.203)
ob_flower_022.rotation_euler = (-2.98e-08, 2.98e-08, -0.5816)
ob_flower_022.scale = (0.03219, 0.03219, 0.03219)
ob_flower_022.lineart.crease_threshold = 0.0
ob_flower_023.location = (0.5593, -0.3425, 1.152)
ob_flower_023.rotation_euler = (0.5092, 0.3101, -0.5002)
ob_flower_023.scale = (0.04934, 0.04934, 0.04934)
ob_flower_023.lineart.crease_threshold = 0.0
ob_flower_024.location = (0.04516, -0.3449, 1.15)
ob_flower_024.rotation_euler = (0.5092, 0.3101, -0.5002)
ob_flower_024.scale = (0.04172, 0.04172, 0.04172)
ob_flower_024.lineart.crease_threshold = 0.0
ob_flower_025.location = (-0.5037, -0.3494, 1.145)
ob_flower_025.rotation_euler = (0.8963, 0.4743, -0.3502)
ob_flower_025.scale = (0.06401, 0.06401, 0.06401)
ob_flower_025.lineart.crease_threshold = 0.0
ob_flower_026.location = (-0.4975, -0.09568, 1.203)
ob_flower_026.rotation_euler = (0.0, -0.0, -0.5816)
ob_flower_026.scale = (0.03197, 0.03197, 0.03197)
ob_flower_026.lineart.crease_threshold = 0.0

# ---- collection membership
col_collection.objects.link(ob_cube)
col_collection.objects.link(ob_light)
col_collection.objects.link(ob_camera)
col_collection.objects.link(ob_cube_001)
col_collection.objects.link(ob_flower)
col_collection.objects.link(ob_flower_001)
col_collection.objects.link(ob_flower_002)
col_collection.objects.link(ob_flower_003)
col_collection.objects.link(ob_flower_004)
col_collection.objects.link(ob_flower_005)
col_collection.objects.link(ob_flower_006)
col_collection.objects.link(ob_flower_007)
col_collection.objects.link(ob_flower_008)
col_collection.objects.link(ob_flower_009)
col_collection.objects.link(ob_flower_010)
col_collection.objects.link(ob_flower_011)
col_collection.objects.link(ob_flower_012)
col_collection.objects.link(ob_flower_013)
col_collection.objects.link(ob_flower_014)
col_collection.objects.link(ob_flower_015)
col_collection.objects.link(ob_flower_016)
col_collection.objects.link(ob_flower_017)
col_collection.objects.link(ob_flower_018)
col_collection.objects.link(ob_flower_019)
col_collection.objects.link(ob_flower_020)
col_collection.objects.link(ob_flower_021)
col_collection.objects.link(ob_flower_022)
col_collection.objects.link(ob_flower_023)
col_collection.objects.link(ob_flower_024)
col_collection.objects.link(ob_flower_025)
col_collection.objects.link(ob_flower_026)

# ---- scene / render settings (as saved in the file)
scene.camera = ob_camera
scene.frame_start = 1; scene.frame_end = 250; scene.frame_set(1)
scene.render.engine = 'BLENDER_EEVEE_NEXT'
scene.cycles.use_denoising = False
scene.cycles.samples = 128
scene.cycles.sampling_pattern = 'TABULATED_SOBOL'
scene.cycles.use_adaptive_sampling = False
scene.cycles.use_light_tree = False
scene.view_settings.view_transform = 'Filmic'
bpy.context.view_layer.update()
